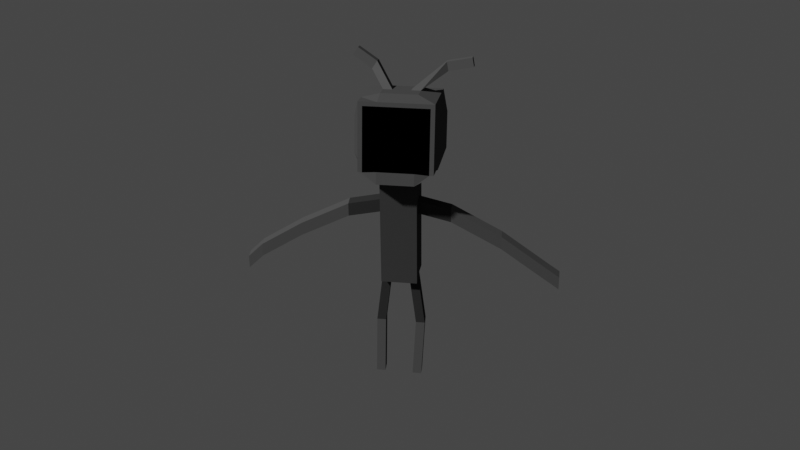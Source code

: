 # Source: danny.blend  (saved by Blender 2.80.75; exported with 4.5.12 LTS)
import bpy
from mathutils import Matrix  # noqa: F401  (used for matrix-valued properties, if any)

bpy.ops.wm.read_factory_settings(use_empty=True)
scene = bpy.context.scene
scene.name = 'Scene'

# ---- collections
col_collection = bpy.data.collections.new('Collection'); scene.collection.children.link(col_collection)

# ---- materials (node trees are filled in below, after node groups)
mat_material_004 = bpy.data.materials.new('Material.004')
mat_material_004.diffuse_color = (0.06681, 0.06681, 0.06681, 1.0)
mat_material_004.metallic = 0.9186
mat_material_005 = bpy.data.materials.new('Material.005')
mat_material_005.diffuse_color = (0.02721, 0.02721, 0.02721, 1.0)
mat_material_005.roughness = 0.3767
mat_material_005.metallic = 0.2442
mat_material_006 = bpy.data.materials.new('Material.006')
mat_material_006.diffuse_color = (0.0, 0.0, 0.0, 1.0)
mat_material_006.roughness = 0.0
mat_material_006.metallic = 0.8721
mat_material_007 = bpy.data.materials.new('Material.007')
mat_material_007.diffuse_color = (0.08001, 0.08001, 0.08001, 1.0)
mat_material_007.roughness = 0.7605
mat_material_007.metallic = 0.5233
mat_material_008 = bpy.data.materials.new('Material.008')
mat_material_008.diffuse_color = (0.04696, 0.04696, 0.04696, 1.0)
mat_material_008.roughness = 0.907
mat_material_008.specular_intensity = 1.0
mat_material_008.metallic = 0.3023

# ---- material node trees

# ---- world
world_world = bpy.data.worlds.new('World'); scene.world = world_world
world_world.use_nodes = True; world_world.node_tree.nodes.clear()
_N = world_world.node_tree.nodes; _L = world_world.node_tree.links
n0 = _N.new('ShaderNodeOutputWorld'); n0.name = 'World Output'; n0.location = (300, 300)
n1 = _N.new('ShaderNodeBackground'); n1.name = 'Background'; n1.location = (10, 300)
n1.inputs[0].default_value = (0.05088, 0.05088, 0.05088, 1.0)
_L.new(n1.outputs[0], n0.inputs[0])
n0.is_active_output = True
world_world.color = (0.05088, 0.05088, 0.05088)
world_world.use_sun_shadow = False
world_world.sun_shadow_jitter_overblur = 0.0

# ---- cameras
cam_camera = bpy.data.cameras.new('Camera')
cam_camera.clip_end = 100.0
cam_camera.ortho_scale = 7.314

# ---- meshes
me_cube_003 = bpy.data.meshes.new('Cube.003')
me_cube_003.from_pydata([(-1.0, -1.0, -1.0), (-1.0, -1.0, 1.0), (-1.0, 1.0, -1.0), (-1.0, 1.0, 0.8726), (1.0, -1.0, -1.0), (1.0, -1.0, 1.0), (1.0, 1.0, -1.0), (1.0, 1.0, 0.8726), (-1.0, 0.0, -1.0), (-1.0, -1.0, 0.0), (-1.0, 0.0, 1.0), (-1.0, 1.0, 0.0), (0.0, 1.0, -1.0), (0.0, 1.069, 1.172), (1.0, 1.0, 0.0), (1.0, 0.0, -1.0), (1.0, 0.0, 1.0), (1.0, -1.0, 0.0), (0.0, -1.0, -1.0), (0.0, -1.0, 1.0), (6.543e-09, 0.2459, 2.69), (0.0, 0.0, -1.127), (0.0, -1.117, 0.0), (1.168, 0.0, 0.0), (0.0, 1.0, -2.911e-06), (-1.168, 0.0, 0.0), (-1.0, -0.5, -1.0), (-1.0, -1.0, 0.5), (-1.0, 0.5, 0.8726), (-1.0, 1.0, -0.5), (-0.5, 1.0, -1.0), (0.5, 1.069, 1.172), (1.0, 1.0, -0.5), (1.0, 0.5, -1.0), (1.0, -0.5, 1.0), (1.0, -1.0, -0.5), (0.5, -1.0, -1.0), (-0.5, -1.0, 1.0), (-1.0, 0.5, -1.0), (-1.0, -1.0, -0.5), (-1.0, -0.5, 1.0), (-1.0, 1.0, 0.5), (0.5, 1.0, -1.0), (-0.5, 1.069, 1.172), (1.0, 1.0, 0.5), (1.0, -0.5, -1.0), (1.0, 0.5, 0.8726), (1.0, -1.0, 0.5), (-0.5, -1.0, -1.0), (0.5, -1.0, 1.0), (0.0, -0.5, 1.0), (0.0, 0.5, 1.172), (0.5, 0.0, 1.0), (-0.5, 0.0, 1.0), (0.0, -0.5, -1.127), (0.0, 0.5, -1.127), (-0.5, 0.0, -1.127), (0.5, 0.0, -1.127), (-0.5, -1.117, 0.0), (0.5, -1.117, 0.0), (0.0, -1.117, -0.5), (0.0, -1.117, 0.5), (1.168, -0.5, 0.0), (1.168, 0.5, 0.0), (1.168, 0.0, -0.5), (1.168, 0.0, 0.5), (0.8815, 1.0, -2.911e-06), (-0.8815, 1.0, -2.911e-06), (0.0, 1.0, -0.8815), (0.0, 1.0, 0.8815), (-1.168, 0.5, 0.0), (-1.168, -0.5, 0.0), (-1.168, 0.0, -0.5), (-1.168, 0.0, 0.5), (-1.168, -0.5, 0.5), (-1.168, -0.5, -0.5), (-1.168, 0.5, -0.5), (-0.8815, 1.0, 0.8815), (-0.8815, 1.0, -0.8815), (0.8815, 1.0, -0.8815), (1.168, 0.5, 0.5), (1.168, 0.5, -0.5), (1.168, -0.5, -0.5), (0.5, -1.117, 0.5), (0.5, -1.117, -0.5), (-0.5, -1.117, -0.5), (0.5, 0.5, -1.127), (-0.5, 0.5, -1.127), (-0.5, -0.5, -1.127), (-0.5, 0.5, 1.172), (0.5, 0.5, 1.172), (0.5, -0.5, 1.0), (-0.5, -0.5, 1.0), (0.5, -0.5, -1.127), (-0.5, -1.117, 0.5), (1.168, -0.5, 0.5), (0.8815, 1.0, 0.8815), (-1.168, 0.5, 0.5), (0.0, 1.069, 0.8361), (-0.5, 1.069, 0.8361), (0.5, 1.069, 0.8361), (-0.4407, 1.0, -2.911e-06), (0.0, 1.0, 0.4407), (0.4407, 1.0, -2.911e-06), (0.0, 1.0, -0.4407), (-0.4407, 1.0, 0.8815), (-0.8815, 1.0, 0.4407), (-0.4407, 1.0, -0.8815), (-0.8815, 1.0, -0.4407), (0.4407, 1.0, -0.8815), (0.8815, 1.0, -0.4407), (0.4407, 1.0, 0.8815), (0.8815, 1.0, 0.4407), (0.4407, 1.0, 0.4407), (0.4407, 1.0, -0.4407), (-0.4407, 1.0, 0.4407), (-0.4407, 1.0, -0.4407), (0.25, 0.0, -1.127), (0.0, -0.25, -1.127), (-0.25, 0.0, -1.127), (-0.5, -0.25, -1.127), (-0.25, -0.5, -1.127), (0.5, -0.25, -1.127), (0.25, -0.5, -1.127), (0.25, -0.25, -1.127), (-0.25, -0.25, -1.127), (0.8533, -0.3625, -1.59), (0.7143, -0.3625, -1.798), (0.8533, -0.6125, -1.59), (0.7143, -0.6125, -1.798), (-1.12, -0.4417, -1.831), (-1.168, -0.4417, -1.586), (-1.168, -0.6917, -1.586), (-1.12, -0.6917, -1.831), (-1.791, -0.4417, -1.963), (-1.839, -0.4417, -1.718), (-1.839, -0.6917, -1.718), (-1.791, -0.6917, -1.963), (1.369, -0.3625, -1.935), (1.23, -0.3625, -2.143), (1.369, -0.6125, -1.935), (1.23, -0.6125, -2.143), (4.186e-09, 0.3703, 1.947), (9.371e-09, 0.1432, 3.304), (-0.5, -0.1297, 1.775), (4.186e-09, -0.6297, 1.775), (0.5, -0.1297, 1.775), (-0.5, 0.3703, 1.947), (0.5, 0.3703, 1.947), (0.5, -0.6297, 1.775), (-0.5, -0.6297, 1.775), (1.02e-08, 0.05039, 3.858), (-0.5, -0.2541, 2.518), (6.543e-09, -0.7541, 2.518), (0.5, -0.2541, 2.518), (-0.5, 0.2459, 2.69), (0.5, 0.2459, 2.69), (0.5, -0.7541, 2.518), (-0.5, -0.7541, 2.518), (8.373e-09, -0.0263, 4.316), (-0.5, -0.3568, 3.131), (9.371e-09, -0.8568, 3.131), (0.5, -0.3568, 3.131), (-0.5, 0.1432, 3.304), (0.5, 0.1432, 3.304), (0.5, -0.8568, 3.131), (-0.5, -0.8568, 3.131), (0.5, 0.1203, 1.861), (-0.5, -0.4496, 3.686), (1.02e-08, -0.9496, 3.686), (0.5, -0.4496, 3.686), (-0.5, 0.05039, 3.858), (0.5, 0.05039, 3.858), (0.5, -0.9496, 3.686), (-0.5, -0.9496, 3.686), (8.373e-09, -0.5263, 4.144), (-0.5, -0.5263, 4.144), (8.373e-09, -1.026, 4.144), (0.5, -0.5263, 4.144), (-0.5, -0.0263, 4.316), (0.5, -0.0263, 4.316), (0.5, -1.026, 4.144), (-0.5, -1.026, 4.144), (0.5, -0.004074, 2.604), (0.5, 0.3081, 2.318), (0.5, -0.1919, 2.146), (0.5, 0.0581, 2.232), (1.432, -0.02096, 2.09), (1.432, -0.271, 2.004), (1.432, -0.3331, 2.375), (1.432, -0.08314, 2.461), (2.814, -0.2872, 2.829), (2.814, -0.5372, 2.743), (2.814, -0.5994, 3.114), (2.814, -0.3494, 3.2), (4.019, -0.5402, 3.62), (4.019, -0.7902, 3.534), (4.019, -0.8524, 3.906), (4.019, -0.6024, 3.992), (4.466, -0.6865, 4.07), (4.466, -0.9365, 3.984), (4.466, -0.9986, 4.355), (4.466, -0.7486, 4.441), (-0.5, 0.3081, 2.318), (-0.5, -0.1919, 2.146), (-0.5, 0.1203, 1.861), (-0.5, -0.004074, 2.604), (-0.5, 0.0581, 2.232), (-1.395, 0.06791, 2.075), (-1.395, -0.1821, 1.989), (-1.395, -0.2443, 2.361), (-1.395, 0.005729, 2.447), (-2.776, -0.02384, 2.796), (-2.776, -0.2738, 2.71), (-2.776, -0.336, 3.081), (-2.776, -0.08602, 3.167), (-3.904, -0.1041, 3.575), (-3.904, -0.3541, 3.489), (-3.904, -0.4163, 3.861), (-3.904, -0.1663, 3.947), (-4.39, -0.1386, 3.907), (-4.39, -0.3886, 3.82), (-4.39, -0.4508, 4.192), (-4.39, -0.2008, 4.278), (0.0, -0.2763, 4.23), (0.25, -0.5263, 4.144), (0.5, -0.2763, 4.23), (0.25, -0.0263, 4.316), (0.25, -0.2763, 4.23), (0.4065, -0.6116, 5.521), (0.6565, -0.6116, 5.521), (0.6565, -0.3616, 5.607), (0.4065, -0.3616, 5.607), (0.4065, -0.6252, 7.128), (0.6565, -0.6252, 7.128), (0.6565, -0.3752, 7.215), (0.4065, -0.3752, 7.215), (-0.25, -0.5263, 4.144), (-0.5038, -0.2763, 4.23), (-0.25, -0.0263, 4.316), (-0.2538, -0.2763, 4.23), (-0.7053, -0.3377, 5.617), (-0.7016, -0.5877, 5.531), (-0.4516, -0.5877, 5.531), (-0.4553, -0.3377, 5.617), (-0.6338, -0.3743, 7.23), (-0.63, -0.6243, 7.144), (-0.38, -0.6243, 7.144), (-0.3838, -0.3743, 7.23)], [], [(97, 28, 3, 41), (96, 100, 31, 7, 44), (95, 34, 5, 47), (94, 37, 1, 27), (93, 45, 4, 36), (92, 40, 1, 37), (91, 50, 19, 49), (50, 91, 149, 145), (89, 28, 10, 53), (88, 121, 54, 18, 48), (87, 55, 21, 119, 56), (86, 33, 15, 57), (85, 58, 9, 39), (84, 59, 22, 60), (83, 49, 19, 61), (82, 62, 17, 35), (81, 63, 23, 64), (80, 46, 16, 65), (79, 110, 66, 14, 32), (116, 101, 24, 104), (99, 43, 13, 98), (76, 70, 11, 29), (75, 71, 25, 72), (74, 40, 10, 73), (71, 74, 73, 25), (9, 27, 74, 71), (27, 1, 40, 74), (26, 75, 72, 8), (0, 39, 75, 26), (39, 9, 71, 75), (38, 76, 29, 2), (8, 72, 76, 38), (72, 25, 70, 76), (115, 105, 69, 102), (11, 41, 77, 106, 67), (41, 3, 43, 99, 77), (30, 78, 107, 68, 12), (2, 29, 78, 30), (29, 11, 67, 108, 78), (42, 79, 32, 6), (12, 68, 109, 79, 42), (114, 103, 66, 110), (63, 80, 65, 23), (14, 44, 80, 63), (44, 7, 46, 80), (33, 81, 64, 15), (6, 32, 81, 33), (32, 14, 63, 81), (45, 82, 35, 4), (15, 64, 82, 45), (64, 23, 62, 82), (59, 83, 61, 22), (17, 47, 83, 59), (47, 5, 49, 83), (36, 84, 60, 18), (4, 35, 84, 36), (35, 17, 59, 84), (48, 85, 39, 0), (18, 60, 85, 48), (60, 22, 58, 85), (55, 86, 57, 117, 21), (12, 42, 86, 55), (42, 6, 33, 86), (38, 87, 56, 8), (2, 30, 87, 38), (30, 12, 55, 87), (26, 88, 48, 0), (8, 56, 120, 88, 26), (125, 118, 54, 121), (51, 89, 147, 142), (13, 43, 89, 51), (43, 3, 28, 89), (46, 90, 52, 16), (7, 31, 90, 46), (31, 13, 51, 90), (34, 91, 49, 5), (16, 52, 91, 34), (53, 92, 150, 144), (50, 92, 37, 19), (52, 90, 148, 167, 146), (53, 10, 40, 92), (54, 123, 93, 36, 18), (124, 122, 93, 123), (57, 15, 45, 93, 122), (58, 94, 27, 9), (22, 61, 94, 58), (61, 19, 37, 94), (62, 95, 47, 17), (23, 65, 95, 62), (65, 16, 34, 95), (66, 112, 96, 44, 14), (113, 111, 96, 112), (98, 13, 31, 100), (70, 97, 41, 11), (25, 73, 97, 70), (73, 10, 28, 97), (69, 98, 100, 96, 111), (77, 99, 98, 69, 105), (103, 113, 112, 66), (24, 102, 113, 103), (102, 69, 111, 113), (109, 114, 110, 79), (68, 104, 114, 109), (104, 24, 103, 114), (101, 115, 102, 24), (67, 106, 115, 101), (106, 77, 105, 115), (107, 116, 104, 68), (78, 108, 116, 107), (108, 67, 101, 116), (118, 124, 123, 54), (21, 117, 124, 118), (57, 122, 128, 126), (120, 125, 121, 88), (56, 119, 130, 131), (119, 21, 118, 125), (128, 129, 141, 140), (122, 124, 129, 128), (124, 117, 127, 129), (117, 57, 126, 127), (130, 133, 137, 134), (120, 56, 131, 132), (119, 125, 133, 130), (125, 120, 132, 133), (135, 134, 137, 136), (131, 130, 134, 135), (133, 132, 136, 137), (132, 131, 135, 136), (139, 138, 140, 141), (126, 128, 140, 138), (129, 127, 139, 141), (127, 126, 138, 139), (148, 142, 20, 156, 184), (145, 149, 157, 153), (150, 145, 153, 158), (207, 204, 152, 206), (89, 53, 144, 205, 147), (91, 52, 146, 149), (90, 51, 142, 148), (92, 50, 145, 150), (155, 206, 152, 160, 163), (154, 183, 156, 164, 162), (157, 154, 162, 165), (152, 158, 166, 160), (142, 147, 203, 155, 20), (144, 150, 158, 152, 204), (149, 146, 185, 154, 157), (186, 184, 156, 183), (162, 164, 172, 170), (165, 162, 170, 173), (160, 166, 174, 168), (143, 163, 171, 151), (158, 153, 161, 166), (153, 157, 165, 161), (156, 20, 143, 164), (20, 155, 163, 143), (151, 171, 179, 239, 159), (172, 151, 159, 227, 180), (169, 173, 181, 177), (174, 169, 177, 182), (163, 160, 168, 171), (166, 161, 169, 174), (161, 165, 173, 169), (164, 143, 151, 172), (228, 224, 175, 225), (176, 237, 243, 242), (178, 225, 175, 177, 181), (175, 237, 176, 182, 177), (168, 174, 182, 176), (173, 170, 178, 181), (170, 172, 180, 226, 178), (171, 168, 176, 238, 179), (185, 186, 183, 154), (186, 185, 189, 190), (167, 148, 184, 186), (187, 190, 194, 191), (167, 186, 190, 187), (146, 167, 187, 188), (185, 146, 188, 189), (194, 193, 197, 198), (188, 187, 191, 192), (190, 189, 193, 194), (189, 188, 192, 193), (195, 198, 202, 199), (193, 192, 196, 197), (191, 194, 198, 195), (192, 191, 195, 196), (200, 199, 202, 201), (196, 195, 199, 200), (198, 197, 201, 202), (197, 196, 200, 201), (203, 207, 206, 155), (147, 205, 207, 203), (205, 144, 209, 208), (211, 208, 212, 215), (207, 205, 208, 211), (144, 204, 210, 209), (204, 207, 211, 210), (212, 213, 217, 216), (208, 209, 213, 212), (210, 211, 215, 214), (209, 210, 214, 213), (218, 219, 223, 222), (214, 215, 219, 218), (213, 214, 218, 217), (215, 212, 216, 219), (220, 221, 222, 223), (217, 218, 222, 221), (219, 216, 220, 223), (216, 217, 221, 220), (178, 226, 231, 230), (180, 227, 228, 226), (227, 159, 224, 228), (230, 231, 235, 234), (225, 178, 230, 229), (226, 228, 232, 231), (228, 225, 229, 232), (235, 236, 233, 234), (232, 229, 233, 236), (229, 230, 234, 233), (231, 232, 236, 235), (224, 240, 237, 175), (239, 179, 238, 240), (159, 239, 240, 224), (243, 244, 248, 247), (238, 176, 242, 241), (240, 238, 241, 244), (237, 240, 244, 243), (248, 245, 246, 247), (241, 242, 246, 245), (244, 241, 245, 248), (242, 243, 247, 246)])
me_cube_003.polygons.foreach_set('material_index', [0, 0, 0, 0, 0, 0, 0, 4, 0, 0, 0, 0, 0, 0, 0, 0, 0, 0, 0, 2, 0, 0, 0, 0, 0, 0, 0, 0, 0, 0, 0, 0, 0, 2, 0, 0, 0, 0, 0, 0, 0, 2, 0, 0, 0, 0, 0, 0, 0, 0, 0, 0, 0, 0, 0, 0, 0, 0, 0, 0, 0, 0, 0, 0, 0, 0, 0, 0, 0, 4, 0, 0, 0, 0, 0, 0, 0, 4, 0, 4, 0, 0, 0, 0, 0, 0, 0, 0, 0, 0, 0, 2, 0, 0, 0, 0, 0, 0, 2, 2, 2, 2, 2, 2, 2, 2, 2, 2, 2, 2, 0, 0, 3, 0, 3, 0, 3, 3, 3, 3, 3, 3, 3, 3, 3, 3, 3, 3, 3, 3, 3, 3, 4, 4, 4, 4, 4, 4, 4, 4, 4, 4, 4, 4, 4, 4, 4, 4, 4, 4, 4, 4, 4, 4, 4, 4, 4, 4, 4, 4, 4, 4, 4, 4, 4, 1, 4, 4, 4, 4, 4, 4, 4, 1, 4, 0, 1, 1, 1, 0, 0, 0, 0, 0, 0, 0, 0, 0, 0, 0, 0, 4, 4, 1, 0, 1, 1, 1, 0, 0, 0, 0, 0, 0, 0, 0, 0, 0, 0, 0, 1, 4, 4, 0, 1, 1, 1, 0, 0, 0, 0, 4, 4, 4, 0, 1, 1, 1, 0, 0, 0, 0])
_uv = me_cube_003.uv_layers.new(name='UVMap')
_uv.uv.foreach_set('vector', [0.5625, 0.1875, 0.625, 0.1875, 0.625, 0.25, 0.5625, 0.25, 0.5625, 0.4375, 0.5938, 0.4375, 0.625, 0.4375, 0.625, 0.5, 0.5625, 0.5, 0.5625, 0.6875, 0.625, 0.6875, 0.625, 0.75, 0.5625, 0.75, 0.5625, 0.9375, 0.625, 0.9375, 0.625, 1.0, 0.5625, 1.0, 0.3125, 0.6875, 0.375, 0.6875, 0.375, 0.75, 0.3125, 0.75, 0.8125, 0.6875, 0.875, 0.6875, 0.875, 0.75, 0.8125, 0.75, 0.6875, 0.6875, 0.75, 0.6875, 0.75, 0.75, 0.6875, 0.75, 0.75, 0.6875, 0.6875, 0.6875, 0.6875, 0.6875, 0.75, 0.6875, 0.8125, 0.5625, 0.875, 0.5625, 0.875, 0.625, 0.8125, 0.625, 0.1875, 0.6875, 0.2188, 0.6875, 0.25, 0.6875, 0.25, 0.75, 0.1875, 0.75, 0.1875, 0.5625, 0.25, 0.5625, 0.25, 0.625, 0.2188, 0.625, 0.1875, 0.625, 0.3125, 0.5625, 0.375, 0.5625, 0.375, 0.625, 0.3125, 0.625, 0.4375, 0.9375, 0.5, 0.9375, 0.5, 1.0, 0.4375, 1.0, 0.4375, 0.8125, 0.5, 0.8125, 0.5, 0.875, 0.4375, 0.875, 0.5625, 0.8125, 0.625, 0.8125, 0.625, 0.875, 0.5625, 0.875, 0.4375, 0.6875, 0.5, 0.6875, 0.5, 0.75, 0.4375, 0.75, 0.4375, 0.5625, 0.5, 0.5625, 0.5, 0.625, 0.4375, 0.625, 0.5625, 0.5625, 0.625, 0.5625, 0.625, 0.625, 0.5625, 0.625, 0.4375, 0.4375, 0.4688, 0.4375, 0.5, 0.4375, 0.5, 0.5, 0.4375, 0.5, 0.4688, 0.3438, 0.5, 0.3438, 0.5, 0.375, 0.4688, 0.375, 0.5938, 0.3125, 0.625, 0.3125, 0.625, 0.375, 0.5938, 0.375, 0.4375, 0.1875, 0.5, 0.1875, 0.5, 0.25, 0.4375, 0.25, 0.4375, 0.0625, 0.5, 0.0625, 0.5, 0.125, 0.4375, 0.125, 0.5625, 0.0625, 0.625, 0.0625, 0.625, 0.125, 0.5625, 0.125, 0.5, 0.0625, 0.5625, 0.0625, 0.5625, 0.125, 0.5, 0.125, 0.5, 0.0, 0.5625, 0.0, 0.5625, 0.0625, 0.5, 0.0625, 0.5625, 0.0, 0.625, 0.0, 0.625, 0.0625, 0.5625, 0.0625, 0.375, 0.0625, 0.4375, 0.0625, 0.4375, 0.125, 0.375, 0.125, 0.375, 0.0, 0.4375, 0.0, 0.4375, 0.0625, 0.375, 0.0625, 0.4375, 0.0, 0.5, 0.0, 0.5, 0.0625, 0.4375, 0.0625, 0.375, 0.1875, 0.4375, 0.1875, 0.4375, 0.25, 0.375, 0.25, 0.375, 0.125, 0.4375, 0.125, 0.4375, 0.1875, 0.375, 0.1875, 0.4375, 0.125, 0.5, 0.125, 0.5, 0.1875, 0.4375, 0.1875, 0.5312, 0.3438, 0.5625, 0.3438, 0.5625, 0.375, 0.5312, 0.375, 0.5, 0.25, 0.5625, 0.25, 0.5625, 0.3125, 0.5312, 0.3125, 0.5, 0.3125, 0.5625, 0.25, 0.625, 0.25, 0.625, 0.3125, 0.5938, 0.3125, 0.5625, 0.3125, 0.375, 0.3125, 0.4375, 0.3125, 0.4375, 0.3438, 0.4375, 0.375, 0.375, 0.375, 0.375, 0.25, 0.4375, 0.25, 0.4375, 0.3125, 0.375, 0.3125, 0.4375, 0.25, 0.5, 0.25, 0.5, 0.3125, 0.4688, 0.3125, 0.4375, 0.3125, 0.375, 0.4375, 0.4375, 0.4375, 0.4375, 0.5, 0.375, 0.5, 0.375, 0.375, 0.4375, 0.375, 0.4375, 0.4062, 0.4375, 0.4375, 0.375, 0.4375, 0.4688, 0.4062, 0.5, 0.4062, 0.5, 0.4375, 0.4688, 0.4375, 0.5, 0.5625, 0.5625, 0.5625, 0.5625, 0.625, 0.5, 0.625, 0.5, 0.5, 0.5625, 0.5, 0.5625, 0.5625, 0.5, 0.5625, 0.5625, 0.5, 0.625, 0.5, 0.625, 0.5625, 0.5625, 0.5625, 0.375, 0.5625, 0.4375, 0.5625, 0.4375, 0.625, 0.375, 0.625, 0.375, 0.5, 0.4375, 0.5, 0.4375, 0.5625, 0.375, 0.5625, 0.4375, 0.5, 0.5, 0.5, 0.5, 0.5625, 0.4375, 0.5625, 0.375, 0.6875, 0.4375, 0.6875, 0.4375, 0.75, 0.375, 0.75, 0.375, 0.625, 0.4375, 0.625, 0.4375, 0.6875, 0.375, 0.6875, 0.4375, 0.625, 0.5, 0.625, 0.5, 0.6875, 0.4375, 0.6875, 0.5, 0.8125, 0.5625, 0.8125, 0.5625, 0.875, 0.5, 0.875, 0.5, 0.75, 0.5625, 0.75, 0.5625, 0.8125, 0.5, 0.8125, 0.5625, 0.75, 0.625, 0.75, 0.625, 0.8125, 0.5625, 0.8125, 0.375, 0.8125, 0.4375, 0.8125, 0.4375, 0.875, 0.375, 0.875, 0.375, 0.75, 0.4375, 0.75, 0.4375, 0.8125, 0.375, 0.8125, 0.4375, 0.75, 0.5, 0.75, 0.5, 0.8125, 0.4375, 0.8125, 0.375, 0.9375, 0.4375, 0.9375, 0.4375, 1.0, 0.375, 1.0, 0.375, 0.875, 0.4375, 0.875, 0.4375, 0.9375, 0.375, 0.9375, 0.4375, 0.875, 0.5, 0.875, 0.5, 0.9375, 0.4375, 0.9375, 0.25, 0.5625, 0.3125, 0.5625, 0.3125, 0.625, 0.2812, 0.625, 0.25, 0.625, 0.25, 0.5, 0.3125, 0.5, 0.3125, 0.5625, 0.25, 0.5625, 0.3125, 0.5, 0.375, 0.5, 0.375, 0.5625, 0.3125, 0.5625, 0.125, 0.5625, 0.1875, 0.5625, 0.1875, 0.625, 0.125, 0.625, 0.125, 0.5, 0.1875, 0.5, 0.1875, 0.5625, 0.125, 0.5625, 0.1875, 0.5, 0.25, 0.5, 0.25, 0.5625, 0.1875, 0.5625, 0.125, 0.6875, 0.1875, 0.6875, 0.1875, 0.75, 0.125, 0.75, 0.125, 0.625, 0.1875, 0.625, 0.1875, 0.6562, 0.1875, 0.6875, 0.125, 0.6875, 0.2188, 0.6562, 0.25, 0.6562, 0.25, 0.6875, 0.2188, 0.6875, 0.75, 0.5625, 0.8125, 0.5625, 0.8125, 0.5625, 0.75, 0.5625, 0.75, 0.5, 0.8125, 0.5, 0.8125, 0.5625, 0.75, 0.5625, 0.8125, 0.5, 0.875, 0.5, 0.875, 0.5625, 0.8125, 0.5625, 0.625, 0.5625, 0.6875, 0.5625, 0.6875, 0.625, 0.625, 0.625, 0.625, 0.5, 0.6875, 0.5, 0.6875, 0.5625, 0.625, 0.5625, 0.6875, 0.5, 0.75, 0.5, 0.75, 0.5625, 0.6875, 0.5625, 0.625, 0.6875, 0.6875, 0.6875, 0.6875, 0.75, 0.625, 0.75, 0.625, 0.625, 0.6875, 0.625, 0.6875, 0.6875, 0.625, 0.6875, 0.8125, 0.625, 0.8125, 0.6875, 0.8125, 0.6875, 0.8125, 0.625, 0.75, 0.6875, 0.8125, 0.6875, 0.8125, 0.75, 0.75, 0.75, 0.6875, 0.625, 0.6875, 0.5625, 0.6875, 0.5625, 0.6875, 0.5938, 0.6875, 0.625, 0.8125, 0.625, 0.875, 0.625, 0.875, 0.6875, 0.8125, 0.6875, 0.25, 0.6875, 0.2812, 0.6875, 0.3125, 0.6875, 0.3125, 0.75, 0.25, 0.75, 0.2812, 0.6562, 0.3125, 0.6562, 0.3125, 0.6875, 0.2812, 0.6875, 0.3125, 0.625, 0.375, 0.625, 0.375, 0.6875, 0.3125, 0.6875, 0.3125, 0.6562, 0.5, 0.9375, 0.5625, 0.9375, 0.5625, 1.0, 0.5, 1.0, 0.5, 0.875, 0.5625, 0.875, 0.5625, 0.9375, 0.5, 0.9375, 0.5625, 0.875, 0.625, 0.875, 0.625, 0.9375, 0.5625, 0.9375, 0.5, 0.6875, 0.5625, 0.6875, 0.5625, 0.75, 0.5, 0.75, 0.5, 0.625, 0.5625, 0.625, 0.5625, 0.6875, 0.5, 0.6875, 0.5625, 0.625, 0.625, 0.625, 0.625, 0.6875, 0.5625, 0.6875, 0.5, 0.4375, 0.5312, 0.4375, 0.5625, 0.4375, 0.5625, 0.5, 0.5, 0.5, 0.5312, 0.4062, 0.5625, 0.4062, 0.5625, 0.4375, 0.5312, 0.4375, 0.5938, 0.375, 0.625, 0.375, 0.625, 0.4375, 0.5938, 0.4375, 0.5, 0.1875, 0.5625, 0.1875, 0.5625, 0.25, 0.5, 0.25, 0.5, 0.125, 0.5625, 0.125, 0.5625, 0.1875, 0.5, 0.1875, 0.5625, 0.125, 0.625, 0.125, 0.625, 0.1875, 0.5625, 0.1875, 0.5625, 0.375, 0.5938, 0.375, 0.5938, 0.4375, 0.5625, 0.4375, 0.5625, 0.4062, 0.5625, 0.3125, 0.5938, 0.3125, 0.5938, 0.375, 0.5625, 0.375, 0.5625, 0.3438, 0.5, 0.4062, 0.5312, 0.4062, 0.5312, 0.4375, 0.5, 0.4375, 0.5, 0.375, 0.5312, 0.375, 0.5312, 0.4062, 0.5, 0.4062, 0.5312, 0.375, 0.5625, 0.375, 0.5625, 0.4062, 0.5312, 0.4062, 0.4375, 0.4062, 0.4688, 0.4062, 0.4688, 0.4375, 0.4375, 0.4375, 0.4375, 0.375, 0.4688, 0.375, 0.4688, 0.4062, 0.4375, 0.4062, 0.4688, 0.375, 0.5, 0.375, 0.5, 0.4062, 0.4688, 0.4062, 0.5, 0.3438, 0.5312, 0.3438, 0.5312, 0.375, 0.5, 0.375, 0.5, 0.3125, 0.5312, 0.3125, 0.5312, 0.3438, 0.5, 0.3438, 0.5312, 0.3125, 0.5625, 0.3125, 0.5625, 0.3438, 0.5312, 0.3438, 0.4375, 0.3438, 0.4688, 0.3438, 0.4688, 0.375, 0.4375, 0.375, 0.4375, 0.3125, 0.4688, 0.3125, 0.4688, 0.3438, 0.4375, 0.3438, 0.4688, 0.3125, 0.5, 0.3125, 0.5, 0.3438, 0.4688, 0.3438, 0.25, 0.6562, 0.2812, 0.6562, 0.2812, 0.6875, 0.25, 0.6875, 0.25, 0.625, 0.2812, 0.625, 0.2812, 0.6562, 0.25, 0.6562, 0.3125, 0.625, 0.3125, 0.6562, 0.3125, 0.6562, 0.3125, 0.625, 0.1875, 0.6562, 0.2188, 0.6562, 0.2188, 0.6875, 0.1875, 0.6875, 0.1875, 0.625, 0.2188, 0.625, 0.2188, 0.625, 0.1875, 0.625, 0.2188, 0.625, 0.25, 0.625, 0.25, 0.6562, 0.2188, 0.6562, 0.3125, 0.6562, 0.2812, 0.6562, 0.2812, 0.6562, 0.3125, 0.6562, 0.3125, 0.6562, 0.2812, 0.6562, 0.2812, 0.6562, 0.3125, 0.6562, 0.2812, 0.6562, 0.2812, 0.625, 0.2812, 0.625, 0.2812, 0.6562, 0.2812, 0.625, 0.3125, 0.625, 0.3125, 0.625, 0.2812, 0.625, 0.2188, 0.625, 0.2188, 0.6562, 0.2188, 0.6562, 0.2188, 0.625, 0.1875, 0.6562, 0.1875, 0.625, 0.1875, 0.625, 0.1875, 0.6562, 0.2188, 0.625, 0.2188, 0.6562, 0.2188, 0.6562, 0.2188, 0.625, 0.2188, 0.6562, 0.1875, 0.6562, 0.1875, 0.6562, 0.2188, 0.6562, 0.1875, 0.625, 0.2188, 0.625, 0.2188, 0.6562, 0.1875, 0.6562, 0.1875, 0.625, 0.2188, 0.625, 0.2188, 0.625, 0.1875, 0.625, 0.2188, 0.6562, 0.1875, 0.6562, 0.1875, 0.6562, 0.2188, 0.6562, 0.1875, 0.6562, 0.1875, 0.625, 0.1875, 0.625, 0.1875, 0.6562, 0.2812, 0.625, 0.3125, 0.625, 0.3125, 0.6562, 0.2812, 0.6562, 0.3125, 0.625, 0.3125, 0.6562, 0.3125, 0.6562, 0.3125, 0.625, 0.2812, 0.6562, 0.2812, 0.625, 0.2812, 0.625, 0.2812, 0.6562, 0.2812, 0.625, 0.3125, 0.625, 0.3125, 0.625, 0.2812, 0.625, 0.6875, 0.5625, 0.75, 0.5625, 0.75, 0.5625, 0.6875, 0.5625, 0.6875, 0.5625, 0.75, 0.6875, 0.6875, 0.6875, 0.6875, 0.6875, 0.75, 0.6875, 0.8125, 0.6875, 0.75, 0.6875, 0.75, 0.6875, 0.8125, 0.6875, 0.8125, 0.5938, 0.8125, 0.625, 0.8125, 0.625, 0.8125, 0.5938, 0.8125, 0.5625, 0.8125, 0.625, 0.8125, 0.625, 0.8125, 0.5938, 0.8125, 0.5625, 0.6875, 0.6875, 0.6875, 0.625, 0.6875, 0.625, 0.6875, 0.6875, 0.6875, 0.5625, 0.75, 0.5625, 0.75, 0.5625, 0.6875, 0.5625, 0.8125, 0.6875, 0.75, 0.6875, 0.75, 0.6875, 0.8125, 0.6875, 0.8125, 0.5625, 0.8125, 0.5938, 0.8125, 0.625, 0.8125, 0.625, 0.8125, 0.5625, 0.6875, 0.625, 0.6875, 0.5938, 0.6875, 0.5625, 0.6875, 0.5625, 0.6875, 0.625, 0.6875, 0.6875, 0.6875, 0.625, 0.6875, 0.625, 0.6875, 0.6875, 0.8125, 0.625, 0.8125, 0.6875, 0.8125, 0.6875, 0.8125, 0.625, 0.75, 0.5625, 0.8125, 0.5625, 0.8125, 0.5625, 0.8125, 0.5625, 0.75, 0.5625, 0.8125, 0.625, 0.8125, 0.6875, 0.8125, 0.6875, 0.8125, 0.625, 0.8125, 0.625, 0.6875, 0.6875, 0.6875, 0.625, 0.6875, 0.625, 0.6875, 0.625, 0.6875, 0.6875, 0.6875, 0.5938, 0.6875, 0.5625, 0.6875, 0.5625, 0.6875, 0.5938, 0.6875, 0.625, 0.6875, 0.5625, 0.6875, 0.5625, 0.6875, 0.625, 0.6875, 0.6875, 0.6875, 0.625, 0.6875, 0.625, 0.6875, 0.6875, 0.8125, 0.625, 0.8125, 0.6875, 0.8125, 0.6875, 0.8125, 0.625, 0.75, 0.5625, 0.8125, 0.5625, 0.8125, 0.5625, 0.75, 0.5625, 0.8125, 0.6875, 0.75, 0.6875, 0.75, 0.6875, 0.8125, 0.6875, 0.75, 0.6875, 0.6875, 0.6875, 0.6875, 0.6875, 0.75, 0.6875, 0.6875, 0.5625, 0.75, 0.5625, 0.75, 0.5625, 0.6875, 0.5625, 0.75, 0.5625, 0.8125, 0.5625, 0.8125, 0.5625, 0.75, 0.5625, 0.75, 0.5625, 0.8125, 0.5625, 0.8125, 0.5625, 0.7812, 0.5625, 0.75, 0.5625, 0.6875, 0.5625, 0.75, 0.5625, 0.75, 0.5625, 0.7188, 0.5625, 0.6875, 0.5625, 0.75, 0.6875, 0.6875, 0.6875, 0.6875, 0.6875, 0.75, 0.6875, 0.8125, 0.6875, 0.75, 0.6875, 0.75, 0.6875, 0.8125, 0.6875, 0.8125, 0.5625, 0.8125, 0.625, 0.8125, 0.625, 0.8125, 0.5625, 0.8125, 0.6875, 0.75, 0.6875, 0.75, 0.6875, 0.8125, 0.6875, 0.75, 0.6875, 0.6875, 0.6875, 0.6875, 0.6875, 0.75, 0.6875, 0.6875, 0.5625, 0.75, 0.5625, 0.75, 0.5625, 0.6875, 0.5625, 0.7188, 0.5938, 0.75, 0.5938, 0.75, 0.625, 0.7188, 0.625, 0.8125, 0.625, 0.7812, 0.625, 0.7812, 0.625, 0.8125, 0.625, 0.6875, 0.625, 0.7188, 0.625, 0.75, 0.625, 0.75, 0.6875, 0.6875, 0.6875, 0.75, 0.625, 0.7812, 0.625, 0.8125, 0.625, 0.8125, 0.6875, 0.75, 0.6875, 0.8125, 0.625, 0.8125, 0.6875, 0.8125, 0.6875, 0.8125, 0.625, 0.6875, 0.6875, 0.6875, 0.625, 0.6875, 0.625, 0.6875, 0.6875, 0.6875, 0.625, 0.6875, 0.5625, 0.6875, 0.5625, 0.6875, 0.5938, 0.6875, 0.625, 0.8125, 0.5625, 0.8125, 0.625, 0.8125, 0.625, 0.8125, 0.5938, 0.8125, 0.5625, 0.6875, 0.625, 0.6875, 0.5938, 0.6875, 0.5938, 0.6875, 0.625, 0.6875, 0.5938, 0.6875, 0.625, 0.6875, 0.625, 0.6875, 0.5938, 0.6875, 0.5938, 0.6875, 0.5625, 0.6875, 0.5625, 0.6875, 0.5938, 0.6875, 0.5938, 0.6875, 0.5938, 0.6875, 0.5938, 0.6875, 0.5938, 0.6875, 0.5938, 0.6875, 0.5938, 0.6875, 0.5938, 0.6875, 0.5938, 0.6875, 0.625, 0.6875, 0.5938, 0.6875, 0.5938, 0.6875, 0.625, 0.6875, 0.625, 0.6875, 0.625, 0.6875, 0.625, 0.6875, 0.625, 0.6875, 0.5938, 0.6875, 0.625, 0.6875, 0.625, 0.6875, 0.5938, 0.6875, 0.625, 0.6875, 0.5938, 0.6875, 0.5938, 0.6875, 0.625, 0.6875, 0.5938, 0.6875, 0.625, 0.6875, 0.625, 0.6875, 0.5938, 0.6875, 0.625, 0.6875, 0.625, 0.6875, 0.625, 0.6875, 0.625, 0.6875, 0.5938, 0.6875, 0.5938, 0.6875, 0.5938, 0.6875, 0.5938, 0.6875, 0.625, 0.6875, 0.625, 0.6875, 0.625, 0.6875, 0.625, 0.6875, 0.5938, 0.6875, 0.5938, 0.6875, 0.5938, 0.6875, 0.5938, 0.6875, 0.625, 0.6875, 0.5938, 0.6875, 0.5938, 0.6875, 0.625, 0.6875, 0.625, 0.6875, 0.5938, 0.6875, 0.5938, 0.6875, 0.625, 0.6875, 0.625, 0.6875, 0.5938, 0.6875, 0.5938, 0.6875, 0.625, 0.6875, 0.5938, 0.6875, 0.625, 0.6875, 0.625, 0.6875, 0.5938, 0.6875, 0.625, 0.6875, 0.625, 0.6875, 0.625, 0.6875, 0.625, 0.8125, 0.5625, 0.8125, 0.5938, 0.8125, 0.5938, 0.8125, 0.5625, 0.8125, 0.5625, 0.8125, 0.5938, 0.8125, 0.5938, 0.8125, 0.5625, 0.8125, 0.5938, 0.8125, 0.625, 0.8125, 0.625, 0.8125, 0.5938, 0.8125, 0.5938, 0.8125, 0.5938, 0.8125, 0.5938, 0.8125, 0.5938, 0.8125, 0.5938, 0.8125, 0.5938, 0.8125, 0.5938, 0.8125, 0.5938, 0.8125, 0.625, 0.8125, 0.625, 0.8125, 0.625, 0.8125, 0.625, 0.8125, 0.625, 0.8125, 0.5938, 0.8125, 0.5938, 0.8125, 0.625, 0.8125, 0.5938, 0.8125, 0.625, 0.8125, 0.625, 0.8125, 0.5938, 0.8125, 0.5938, 0.8125, 0.625, 0.8125, 0.625, 0.8125, 0.5938, 0.8125, 0.625, 0.8125, 0.5938, 0.8125, 0.5938, 0.8125, 0.625, 0.8125, 0.625, 0.8125, 0.625, 0.8125, 0.625, 0.8125, 0.625, 0.8125, 0.625, 0.8125, 0.5938, 0.8125, 0.5938, 0.8125, 0.625, 0.8125, 0.625, 0.8125, 0.5938, 0.8125, 0.5938, 0.8125, 0.625, 0.8125, 0.625, 0.8125, 0.625, 0.8125, 0.625, 0.8125, 0.625, 0.8125, 0.5938, 0.8125, 0.5938, 0.8125, 0.5938, 0.8125, 0.5938, 0.8125, 0.5938, 0.8125, 0.625, 0.8125, 0.625, 0.8125, 0.5938, 0.8125, 0.625, 0.8125, 0.625, 0.8125, 0.625, 0.8125, 0.625, 0.8125, 0.5938, 0.8125, 0.5938, 0.8125, 0.5938, 0.8125, 0.5938, 0.8125, 0.5938, 0.8125, 0.625, 0.8125, 0.625, 0.8125, 0.5938, 0.6875, 0.625, 0.6875, 0.5938, 0.6875, 0.5938, 0.6875, 0.625, 0.6875, 0.5625, 0.7188, 0.5625, 0.7188, 0.5938, 0.6875, 0.5938, 0.7188, 0.5625, 0.75, 0.5625, 0.75, 0.5938, 0.7188, 0.5938, 0.6875, 0.625, 0.6875, 0.5938, 0.6875, 0.5938, 0.6875, 0.625, 0.7188, 0.625, 0.6875, 0.625, 0.6875, 0.625, 0.7188, 0.625, 0.6875, 0.5938, 0.7188, 0.5938, 0.7188, 0.5938, 0.6875, 0.5938, 0.7188, 0.5938, 0.7188, 0.625, 0.7188, 0.625, 0.7188, 0.5938, 0.6875, 0.5938, 0.7188, 0.5938, 0.7188, 0.625, 0.6875, 0.625, 0.7188, 0.5938, 0.7188, 0.625, 0.7188, 0.625, 0.7188, 0.5938, 0.7188, 0.625, 0.6875, 0.625, 0.6875, 0.625, 0.7188, 0.625, 0.6875, 0.5938, 0.7188, 0.5938, 0.7188, 0.5938, 0.6875, 0.5938, 0.75, 0.5938, 0.7812, 0.5938, 0.7812, 0.625, 0.75, 0.625, 0.7812, 0.5625, 0.8125, 0.5625, 0.8125, 0.5938, 0.7812, 0.5938, 0.75, 0.5625, 0.7812, 0.5625, 0.7812, 0.5938, 0.75, 0.5938, 0.7812, 0.625, 0.7812, 0.5938, 0.7812, 0.5938, 0.7812, 0.625, 0.8125, 0.5938, 0.8125, 0.625, 0.8125, 0.625, 0.8125, 0.5938, 0.7812, 0.5938, 0.8125, 0.5938, 0.8125, 0.5938, 0.7812, 0.5938, 0.7812, 0.625, 0.7812, 0.5938, 0.7812, 0.5938, 0.7812, 0.625, 0.7812, 0.5938, 0.8125, 0.5938, 0.8125, 0.625, 0.7812, 0.625, 0.8125, 0.5938, 0.8125, 0.625, 0.8125, 0.625, 0.8125, 0.5938, 0.7812, 0.5938, 0.8125, 0.5938, 0.8125, 0.5938, 0.7812, 0.5938, 0.8125, 0.625, 0.7812, 0.625, 0.7812, 0.625, 0.8125, 0.625])
me_cube_003.materials.append(mat_material_004)
me_cube_003.materials.append(mat_material_005)
me_cube_003.materials.append(mat_material_006)
me_cube_003.materials.append(mat_material_007)
me_cube_003.materials.append(mat_material_008)
me_cube_003.use_remesh_preserve_volume = False
me_cube_003.use_remesh_preserve_attributes = False
me_cube_003.use_mirror_x = True
me_cube_003.use_paint_bone_selection = False
me_cube_003.use_paint_mask_vertex = True
me_cube_003.update()
arm_armature_001 = bpy.data.armatures.new('Armature.001')  # bones are not reproduced

# ---- objects
ob_cube = bpy.data.objects.new('Cube', me_cube_003)
ob_camera = bpy.data.objects.new('Camera', cam_camera)
ob_armature = bpy.data.objects.new('Armature', arm_armature_001)

# ---- transforms, parenting, visibility, modifiers, constraints
ob_cube.parent = ob_armature
ob_cube.matrix_parent_inverse = Matrix(((1.0, -0.0, 0.0, -0.0), (-0.0, 1.0, -0.0, 0.0), (0.0, -0.0, 1.0, -0.2188), (-0.0, 0.0, -0.0, 1.0)))
ob_cube.location = (0.3021, -0.05083, 3.31)
ob_cube.rotation_euler = (0.0, -0.0, 1.401)
ob_cube.scale = (-0.1672, -0.1672, -0.1672)
ob_cube.lineart.crease_threshold = 0.0
ob_cube.use_mesh_mirror_x = True
_vg = ob_cube.vertex_groups.new(name='spine')
for _i, _w in zip([187, 188, 189, 190, 191, 192, 193, 194, 195, 196, 197, 198, 199, 200, 201, 202, 204, 207, 208, 209, 210, 211, 212, 213, 214, 215, 216, 217, 218, 219, 220, 221, 222, 223], [0.2116, 0.2116, 0.2496, 0.2437, 0.09952, 0.101, 0.08649, 0.08857, 0.05242, 0.05217, 0.04345, 0.04411, 0.04002, 0.03991, 0.03468, 0.03369, 0.003072, 0.006104, 0.2167, 0.2181, 0.2561, 0.2566, 0.126, 0.1266, 0.1189, 0.1157, 0.07592, 0.07698, 0.07188, 0.07106, 0.06929, 0.07058, 0.06843, 0.06834]): _vg.add([_i], _w, 'REPLACE')
_vg = ob_cube.vertex_groups.new(name='spine.001')
_vg = ob_cube.vertex_groups.new(name='spine.002')
_vg = ob_cube.vertex_groups.new(name='spine.003')
_vg = ob_cube.vertex_groups.new(name='spine.004')
for _i, _w in zip([0, 1, 2, 3, 4, 5, 6, 7, 8, 9, 10, 11, 12, 13, 14, 15, 17, 18, 21, 22, 23, 24, 25, 26, 27, 28, 29, 30, 31, 32, 33, 35, 36, 38, 39, 41, 42, 43, 44, 45, 46, 47, 48, 54, 55, 56, 57, 58, 59, 60, 61, 62, 63, 64, 65, 66, 67, 68, 69, 70, 71, 72, 73, 74, 75, 76, 77, 78, 79, 80, 81, 82, 83, 84, 85, 86, 87, 88, 93, 94, 95, 96, 97, 98, 99, 100, 101, 102, 103, 104, 105, 106, 107, 108, 109, 110, 111, 112, 113, 114, 115, 116, 117, 118, 119, 120, 121, 122, 123, 124, 125, 126, 127, 128, 129, 130, 131, 132, 133, 134, 135, 136, 137, 138, 139, 140, 141], [0.1114, 0.00925, 0.1087, 0.05554, 0.1063, 0.008193, 0.105, 0.05362, 0.1269, 0.06814, 0.001326, 0.07852, 0.1156, 0.05454, 0.07699, 0.1203, 0.06607, 0.1194, 0.1545, 0.06856, 0.06701, 0.08547, 0.06963, 0.1247, 0.04326, 0.02515, 0.09439, 0.1138, 0.04965, 0.09218, 0.1121, 0.08759, 0.1164, 0.1167, 0.09096, 0.06429, 0.1121, 0.05116, 0.06228, 0.1152, 0.02325, 0.04117, 0.1193, 0.1487, 0.1368, 0.1727, 0.1573, 0.06878, 0.06774, 0.09269, 0.04006, 0.06549, 0.07044, 0.09045, 0.04122, 0.07837, 0.07981, 0.1108, 0.08263, 0.07259, 0.06827, 0.0947, 0.04433, 0.04148, 0.09338, 0.0934, 0.05758, 0.1069, 0.1033, 0.05148, 0.09019, 0.08844, 0.04076, 0.09087, 0.09262, 0.1329, 0.1382, 0.1539, 0.1469, 0.04154, 0.03826, 0.05564, 0.05299, 0.08113, 0.06952, 0.0651, 0.08394, 0.0797, 0.08297, 0.09625, 0.07255, 0.06812, 0.1092, 0.09299, 0.1083, 0.0912, 0.06948, 0.06634, 0.07462, 0.09441, 0.07608, 0.09534, 0.1542, 0.1581, 0.1578, 0.1839, 0.1516, 0.1664, 0.1482, 0.1625, 0.1668, 0.2423, 0.2524, 0.2552, 0.2586, 0.3329, 0.3322, 0.3413, 0.3435, 0.3372, 0.3356, 0.337, 0.3376, 0.2586, 0.2576, 0.2573, 0.2576]): _vg.add([_i], _w, 'REPLACE')
_vg = ob_cube.vertex_groups.new(name='shoulder.L')
for _i, _w in zip([0, 1, 2, 3, 4, 6, 7, 8, 9, 10, 11, 12, 13, 14, 15, 18, 21, 23, 24, 25, 26, 27, 28, 29, 30, 31, 32, 33, 35, 36, 38, 39, 40, 41, 42, 43, 44, 45, 46, 48, 51, 53, 54, 55, 56, 57, 58, 60, 63, 64, 66, 67, 68, 69, 70, 71, 72, 73, 74, 75, 76, 77, 78, 79, 80, 81, 82, 84, 85, 86, 87, 88, 89, 90, 92, 93, 96, 97, 98, 99, 100, 101, 102, 103, 104, 105, 106, 107, 108, 109, 110, 111, 112, 113, 114, 115, 116, 117, 118, 119, 120, 121, 122, 123, 124, 125, 126, 127, 128, 129, 130, 131, 132, 133, 134, 135, 136, 137, 138, 139, 140, 141, 142, 147, 203, 205, 208, 209, 210, 211, 212, 213, 214, 215], [0.0201, 0.002623, 0.05095, 0.0008026, 0.007555, 0.03251, 0.04539, 0.03402, 0.01582, 0.006639, 0.0673, 0.04406, 0.02707, 0.03876, 0.01654, 0.01244, 0.0232, 0.006206, 0.06158, 0.0506, 0.02561, 0.01059, 0.002902, 0.05783, 0.04799, 0.05831, 0.03501, 0.02477, 0.002713, 0.009341, 0.04457, 0.01869, 0.003568, 0.03426, 0.03747, 0.02208, 0.0422, 0.01073, 0.01542, 0.01626, 0.1141, 0.08533, 0.0174, 0.03292, 0.02465, 0.01863, 0.006212, 0.006876, 0.01977, 0.01212, 0.04304, 0.06805, 0.04658, 0.0005078, 0.06169, 0.0304, 0.04187, 0.02661, 0.01749, 0.0288, 0.05287, 0.002272, 0.05177, 0.03448, 0.01656, 0.02211, 0.005515, 0.003715, 0.01187, 0.02803, 0.03705, 0.02039, 0.27, 0.041, 0.0, 0.0137, 0.05167, 0.0451, 0.0001087, 0.0004419, 0.04162, 0.0669, 0.05927, 0.05438, 0.05402, 0.0008286, 0.05223, 0.05029, 0.05934, 0.0404, 0.03838, 0.02771, 0.04803, 0.05902, 0.04863, 0.05727, 0.05749, 0.02044, 0.02015, 0.02487, 0.0213, 0.01914, 0.01588, 0.01548, 0.01764, 0.02234, 0.009877, 0.00896, 0.008497, 0.008287, 0.007947, 0.008037, 0.007146, 0.006878, 0.006749, 0.006679, 0.006757, 0.006759, 0.008087, 0.008187, 0.008043, 0.008133, 0.03633, 0.05507, 0.005592, 0.007554, 0.09395, 0.07673, 0.06781, 0.07141, 0.01722, 0.01883, 0.01169, 0.01071]): _vg.add([_i], _w, 'REPLACE')
_vg = ob_cube.vertex_groups.new(name='upper_arm.L')
for _i, _w in zip([0, 1, 2, 3, 4, 6, 7, 8, 9, 10, 11, 12, 13, 14, 15, 18, 20, 21, 22, 24, 25, 26, 27, 28, 29, 30, 31, 32, 33, 35, 36, 37, 38, 39, 40, 41, 42, 43, 44, 45, 46, 48, 50, 51, 53, 54, 55, 56, 57, 58, 60, 61, 63, 64, 66, 67, 68, 69, 70, 71, 72, 73, 74, 75, 76, 77, 78, 79, 80, 81, 82, 84, 85, 86, 87, 88, 89, 90, 92, 93, 94, 96, 97, 98, 99, 100, 101, 102, 103, 104, 105, 106, 107, 108, 109, 110, 111, 112, 113, 114, 115, 116, 117, 118, 119, 120, 121, 122, 123, 124, 125, 126, 127, 128, 129, 130, 131, 138, 139, 140, 141, 142, 143, 144, 145, 147, 148, 149, 150, 151, 152, 153, 154, 155, 156, 157, 158, 160, 161, 162, 163, 164, 165, 166, 167, 168, 169, 170, 171, 172, 173, 174, 176, 182, 183, 184, 186, 203, 204, 205, 206, 207, 208, 209, 210, 211, 212, 213, 214, 215, 216, 217, 218, 219, 220, 221, 222, 223, 238], [0.01676, 0.03058, 0.02954, 0.06623, 0.003585, 0.01592, 0.02464, 0.02203, 0.0217, 0.07928, 0.04737, 0.0234, 0.06714, 0.01911, 0.007069, 0.009354, 0.03228, 0.0126, 0.006072, 0.03867, 0.03958, 0.01871, 0.02618, 0.07332, 0.03718, 0.0265, 0.04913, 0.01709, 0.01155, 0.0006117, 0.005811, 0.02053, 0.02654, 0.01857, 0.05306, 0.05792, 0.01909, 0.08104, 0.02158, 0.004437, 0.006781, 0.01326, 0.005293, 0.09244, 0.01586, 0.01031, 0.01761, 0.01401, 0.008891, 0.01417, 0.008112, 0.002253, 0.007479, 0.003654, 0.02164, 0.04753, 0.0247, 0.05644, 0.04542, 0.03029, 0.02944, 0.0543, 0.04002, 0.02389, 0.03423, 0.06731, 0.0302, 0.01705, 0.005731, 0.009331, 0.0005858, 0.00358, 0.01346, 0.01398, 0.02081, 0.01324, 0.116, 0.03693, 0.05363, 0.006834, 0.01563, 0.0297, 0.05773, 0.05804, 0.06714, 0.04608, 0.0448, 0.04962, 0.03061, 0.03069, 0.06402, 0.05661, 0.0277, 0.03837, 0.02072, 0.01906, 0.04692, 0.02491, 0.03802, 0.02507, 0.05446, 0.03517, 0.01039, 0.01114, 0.01424, 0.01214, 0.01194, 0.007302, 0.008486, 0.008784, 0.01286, 0.001945, 0.001211, 0.0008698, 0.0006557, 0.0004301, 0.0005066, 0.0004534, 0.0005444, 0.0004255, 0.0005027, 0.1256, 0.0832, 3.534e-06, 0.008345, 0.001037, 0.08535, 0.02185, 0.003152, 0.04862, 3.308e-07, 7.742e-05, 0.02686, 2.706e-06, 0.08941, 0.06102, 0.0001934, 0.0002339, 2.496e-05, 0.04185, 8.363e-06, 0.06764, 0.05877, 0.003774, 0.004385, 1.334e-06, 0.02831, 0.006524, 0.01503, 0.01915, 0.02506, 0.04532, 0.0, 0.01145, 0.05297, 0.08868, 0.01392, 0.0001405, 4.468e-05, 1.641e-05, 0.0007532, 3.746e-06, 0.04399, 0.001805, 0.0, 0.0002377, 0.01201, 5.396e-05, 0.1506, 0.003655, 0.02157, 8.753e-06, 0.002029, 0.000102, 0.008929, 0.005241, 0.03789, 0.01866, 0.0]): _vg.add([_i], _w, 'REPLACE')
_vg = ob_cube.vertex_groups.new(name='forearm.L')
for _i, _w in zip([0, 1, 2, 3, 4, 5, 6, 7, 8, 9, 10, 11, 12, 13, 14, 15, 16, 17, 18, 19, 20, 21, 22, 23, 24, 25, 26, 27, 28, 29, 30, 31, 32, 33, 34, 35, 36, 37, 38, 39, 40, 41, 42, 43, 44, 45, 46, 47, 48, 49, 50, 51, 52, 53, 54, 55, 56, 57, 58, 59, 60, 61, 62, 63, 64, 65, 66, 67, 68, 69, 70, 71, 72, 73, 74, 75, 76, 77, 78, 79, 80, 81, 82, 83, 84, 85, 86, 87, 88, 89, 90, 91, 92, 93, 94, 95, 96, 97, 98, 99, 100, 101, 102, 103, 104, 105, 106, 107, 108, 109, 110, 111, 112, 113, 114, 115, 116, 117, 118, 119, 120, 121, 122, 123, 124, 125, 126, 127, 128, 129, 130, 131, 132, 133, 134, 135, 136, 137, 138, 139, 140, 141, 142, 143, 144, 145, 147, 148, 150, 151, 152, 153, 155, 156, 157, 158, 159, 160, 161, 162, 163, 164, 165, 166, 168, 169, 170, 171, 172, 173, 174, 175, 176, 177, 179, 180, 182, 183, 184, 187, 190, 191, 203, 204, 205, 206, 207, 208, 209, 210, 211, 212, 213, 214, 215, 216, 217, 218, 219, 220, 221, 222, 223, 224, 225, 226, 227, 228, 231, 232, 235, 236, 237, 238, 239, 240, 241, 244], [0.2074, 0.2083, 5.529e-05, 0.1155, 0.1414, 0.05867, 0.1531, 0.09147, 0.0005658, 0.1086, 0.3346, 2.705e-05, 0.05875, 0.1341, 0.09223, 0.1424, 0.04459, 0.1093, 0.1771, 0.07103, 0.01073, 0.1631, 0.1563, 0.1012, 0.003566, 0.006425, 0.02704, 0.1006, 0.2786, 0.001157, 0.002153, 0.1004, 0.143, 0.1476, 0.04061, 0.1288, 0.1552, 0.1211, 6.703e-06, 0.2147, 0.2371, 0.03546, 0.1646, 0.1504, 0.07029, 0.1404, 0.06924, 0.08424, 0.1993, 0.05419, 0.02866, 0.005655, 0.009556, 0.1304, 0.1774, 0.1497, 0.0251, 0.1596, 0.1873, 0.1276, 0.1711, 0.1265, 0.1001, 0.1089, 0.1228, 0.07616, 0.06584, 0.001173, 0.04958, 0.08422, 0.002327, 0.006024, 0.01456, 0.04319, 0.005961, 0.02914, 0.01113, 0.07329, 0.0008258, 0.1547, 0.08645, 0.1303, 0.1215, 0.09892, 0.1458, 0.2049, 0.1643, 0.05911, 0.1132, 0.0219, 0.05791, 0.0008821, 0.09467, 0.1569, 0.1651, 0.07469, 0.08612, 0.07147, 0.06759, 0.02984, 0.0445, 0.0, 0.002282, 0.01095, 0.05544, 0.04414, 0.01045, 7.064e-05, 3.703e-07, 0.1618, 0.138, 0.05451, 0.04104, 0.0008693, 0.1261, 0.002318, 0.0003266, 0.1672, 0.1705, 0.1023, 0.06471, 0.1685, 0.1567, 0.1667, 0.1643, 0.14, 0.1418, 0.14, 0.139, 0.1384, 0.1584, 0.1141, 0.1687, 0.166, 0.1761, 0.1782, 0.1762, 0.1755, 0.1378, 0.1381, 0.1378, 0.138, 0.1058, 0.02334, 0.04766, 0.0298, 0.1824, 0.04413, 0.1683, 9.868e-07, 0.09826, 0.06617, 0.1434, 0.05707, 0.02428, 0.1092, 0.0, 0.03637, 0.09347, 0.02492, 0.01122, 0.04042, 0.05163, 0.184, 0.0302, 0.06565, 0.0024, 0.0001708, 0.003133, 0.02878, 0.1091, 0.0, 0.0, 0.002591, 0.0, 0.0, 0.04533, 0.01854, 0.04904, 0.0, 0.0, 0.0, 0.1967, 0.06978, 0.0877, 0.131, 0.08447, 0.07487, 0.07174, 0.08106, 0.0824, 0.1904, 0.188, 0.2118, 0.2155, 0.4307, 0.4279, 0.4479, 0.4508, 0.4294, 0.4328, 0.4352, 0.4315, 0.0, 0.0, 0.0, 0.0, 0.0, 0.0, 0.0, 0.0, 0.0, 0.0, 0.0, 0.0, 0.0, 0.0, 0.0]): _vg.add([_i], _w, 'REPLACE')
_vg = ob_cube.vertex_groups.new(name='hand.L')
for _i, _w in zip([208, 209, 210, 211, 212, 213, 214, 215, 216, 217, 218, 219, 220, 221, 222, 223], [0.02164, 0.01954, 0.03497, 0.03884, 0.1584, 0.1448, 0.1463, 0.1498, 0.1523, 0.1514, 0.1564, 0.1581, 0.1895, 0.1794, 0.1879, 0.1923]): _vg.add([_i], _w, 'REPLACE')
_vg = ob_cube.vertex_groups.new(name='shoulder.R')
for _i, _w in zip([7, 13, 16, 20, 31, 34, 43, 44, 46, 51, 52, 65, 69, 80, 90, 91, 95, 96, 98, 99, 100, 102, 105, 111, 112, 113, 115, 142, 145, 146, 148, 149, 154, 156, 167, 183, 184, 185, 186, 187, 188, 189, 190, 191, 192, 193, 194, 195, 196, 197, 198, 199, 200, 201, 202], [0.0008026, 0.02707, 0.006639, 0.01452, 0.02208, 0.003568, 0.05831, 0.03426, 0.002902, 0.1141, 0.08533, 0.02661, 0.0005078, 0.0451, 0.27, 0.0, 0.01749, 0.002272, 0.0001087, 0.04162, 0.0004419, 0.05927, 0.02771, 0.0008286, 0.05223, 0.05727, 0.05902, 0.05899, 0.01646, 0.5252, 0.1279, 0.1701, 0.06497, 0.0502, 0.2161, 0.05584, 0.08374, 0.1864, 0.1307, 0.2053, 0.1916, 0.1656, 0.1685, 0.06674, 0.06619, 0.05502, 0.05512, 0.0154, 0.01492, 0.007529, 0.007577, 0.005382, 0.005285, 0.001816, 0.001046]): _vg.add([_i], _w, 'REPLACE')
_vg = ob_cube.vertex_groups.new(name='upper_arm.R')
for _i, _w in zip([0, 1, 2, 3, 4, 5, 6, 7, 8, 9, 10, 11, 12, 13, 14, 15, 16, 17, 18, 19, 20, 21, 22, 23, 24, 25, 26, 27, 28, 29, 30, 31, 32, 33, 34, 35, 36, 37, 38, 39, 40, 41, 42, 43, 44, 45, 46, 47, 48, 49, 50, 51, 52, 53, 54, 55, 56, 57, 58, 59, 60, 61, 62, 63, 64, 65, 66, 67, 68, 69, 70, 71, 72, 73, 74, 75, 76, 77, 78, 79, 80, 81, 82, 83, 84, 85, 86, 87, 88, 89, 90, 91, 93, 94, 95, 96, 97, 98, 99, 100, 101, 102, 103, 104, 105, 106, 107, 108, 109, 110, 111, 112, 113, 114, 115, 116, 117, 118, 119, 120, 121, 122, 123, 124, 125, 126, 127, 128, 129, 130, 131, 132, 133, 134, 135, 136, 137, 138, 139, 140, 141, 142, 143, 145, 146, 147, 148, 149, 150, 151, 152, 153, 154, 155, 156, 157, 158, 160, 161, 162, 163, 164, 165, 166, 167, 168, 169, 170, 171, 172, 173, 174, 178, 181, 183, 184, 185, 186, 187, 188, 189, 190, 191, 192, 193, 194, 195, 196, 197, 198, 199, 200, 201, 202, 203, 205, 206, 207], [0.07572, 0.02045, 0.1052, 0.1102, 0.09704, 0.08925, 0.1323, 0.2198, 0.08541, 0.06013, 0.03798, 0.1103, 0.1216, 0.216, 0.1641, 0.113, 0.2847, 0.09645, 0.08448, 0.021, 0.03228, 0.09641, 0.06992, 0.1412, 0.1543, 0.07065, 0.07901, 0.04571, 0.0752, 0.1067, 0.1122, 0.2656, 0.1445, 0.1237, 0.127, 0.09696, 0.09088, 0.008765, 0.09549, 0.06962, 0.01621, 0.1098, 0.1284, 0.143, 0.1921, 0.1036, 0.236, 0.09439, 0.07902, 0.05747, 0.004032, 0.2129, 0.01586, 0.01936, 0.0898, 0.1079, 0.08831, 0.1011, 0.06301, 0.08127, 0.07836, 0.05702, 0.117, 0.1549, 0.1243, 0.1768, 0.165, 0.1166, 0.1251, 0.184, 0.08635, 0.06216, 0.07904, 0.05934, 0.04914, 0.07181, 0.0908, 0.1185, 0.1077, 0.1344, 0.1862, 0.136, 0.1102, 0.07245, 0.08673, 0.07246, 0.1147, 0.1006, 0.08353, 0.09482, 0.116, 0.05363, 0.09539, 0.04907, 0.1258, 0.2239, 0.07963, 0.1898, 0.1449, 0.2151, 0.1371, 0.1652, 0.1645, 0.1407, 0.1485, 0.1167, 0.1159, 0.111, 0.1315, 0.1475, 0.2044, 0.1882, 0.1806, 0.1483, 0.1419, 0.1259, 0.09964, 0.09279, 0.09182, 0.08491, 0.08654, 0.0974, 0.09284, 0.0963, 0.08865, 0.08852, 0.08703, 0.08656, 0.08626, 0.06764, 0.06787, 0.06667, 0.06625, 0.06623, 0.06616, 0.06624, 0.06623, 0.08588, 0.08602, 0.08582, 0.08596, 0.1256, 0.0832, 0.008345, 3.534e-06, 0.1058, 0.001037, 0.003152, 0.003142, 0.04862, 0.03175, 7.742e-05, 3.308e-07, 0.105, 2.706e-06, 0.0001934, 0.06102, 0.04414, 2.496e-05, 0.0002339, 0.07348, 8.363e-06, 0.003774, 0.05666, 1.641e-05, 0.005722, 0.02831, 1.334e-06, 0.02544, 0.01503, 0.04532, 0.02226, 0.0, 0.01497, 0.0007532, 0.0001405, 4.468e-05, 3.746e-06, 0.2861, 0.2814, 0.2684, 0.2726, 0.2226, 0.2221, 0.1916, 0.1945, 0.1155, 0.115, 0.1027, 0.1033, 0.09892, 0.09879, 0.09293, 0.09178, 0.1018, 0.03593, 0.06137, 0.02524]): _vg.add([_i], _w, 'REPLACE')
_vg = ob_cube.vertex_groups.new(name='forearm.R')
for _i, _w in zip([0, 1, 2, 3, 4, 5, 6, 7, 8, 9, 10, 11, 12, 13, 14, 15, 16, 17, 18, 19, 20, 21, 22, 23, 24, 25, 26, 27, 28, 29, 30, 31, 32, 33, 34, 35, 36, 37, 38, 39, 40, 41, 42, 43, 44, 45, 46, 47, 48, 49, 50, 51, 52, 54, 55, 56, 57, 58, 59, 60, 61, 62, 63, 64, 65, 66, 67, 68, 69, 70, 71, 72, 73, 74, 75, 76, 77, 78, 79, 80, 81, 82, 83, 84, 85, 86, 87, 88, 89, 90, 91, 93, 94, 95, 96, 97, 98, 99, 100, 101, 102, 103, 104, 105, 106, 107, 108, 109, 110, 111, 112, 113, 114, 115, 116, 117, 118, 119, 120, 121, 122, 123, 124, 125, 126, 127, 128, 129, 130, 131, 132, 133, 134, 135, 136, 137, 138, 139, 140, 141, 142, 143, 146, 147, 148, 149, 151, 152, 153, 154, 155, 156, 157, 158, 159, 160, 161, 162, 163, 164, 165, 166, 167, 168, 169, 170, 171, 172, 173, 174, 175, 177, 178, 179, 180, 181, 183, 184, 185, 186, 187, 188, 189, 190, 191, 192, 193, 194, 195, 196, 197, 198, 199, 200, 201, 202, 203, 206, 224, 225, 227, 237, 239], [0.1106, 0.0444, 0.1169, 0.09147, 0.2074, 0.2083, 5.529e-05, 0.1155, 0.1095, 0.08706, 0.02262, 0.09223, 0.05875, 0.1341, 2.705e-05, 0.0005658, 0.3346, 0.1086, 0.14, 0.06231, 0.01073, 0.1631, 0.1294, 0.006425, 0.003566, 0.07779, 0.109, 0.06751, 0.06924, 0.143, 0.1646, 0.1504, 0.001157, 6.703e-06, 0.2371, 0.2147, 0.1993, 0.03828, 0.1129, 0.1016, 0.0222, 0.07029, 0.002153, 0.1004, 0.03546, 0.02704, 0.2786, 0.1006, 0.122, 0.1211, 0.01105, 0.005655, 0.1304, 0.1774, 0.1497, 0.1221, 0.0251, 0.1036, 0.1873, 0.1378, 0.1081, 0.006024, 0.002327, 0.01456, 0.04319, 0.001173, 0.06584, 0.04958, 0.08422, 0.1089, 0.07829, 0.09439, 0.05846, 0.05866, 0.09469, 0.09896, 0.08612, 0.1179, 0.0008258, 0.07147, 0.01113, 0.02914, 0.1651, 0.2049, 0.1164, 0.05911, 0.1643, 0.1218, 0.05791, 0.0219, 0.09467, 0.1132, 0.08134, 0.005961, 0.07329, 0.08645, 0.06759, 0.0445, 0.02984, 0.01095, 0.002282, 0.0, 0.05544, 0.05451, 0.04104, 0.1618, 0.138, 7.064e-05, 3.703e-07, 0.04414, 0.01045, 0.002318, 0.0003266, 0.0008693, 0.1261, 0.1023, 0.1705, 0.1672, 0.12, 0.1297, 0.06471, 0.1685, 0.14, 0.1643, 0.1401, 0.1378, 0.1375, 0.1369, 0.09452, 0.09493, 0.09321, 0.09263, 0.09259, 0.0925, 0.0926, 0.09259, 0.1361, 0.1364, 0.1361, 0.1363, 0.1058, 0.02334, 0.009786, 0.02463, 0.146, 0.05789, 9.868e-07, 0.008782, 0.1154, 0.1335, 0.05707, 0.1434, 0.2442, 0.05993, 0.0, 0.03447, 0.1176, 0.03637, 0.04042, 0.01122, 0.2187, 0.0652, 0.05514, 0.00527, 0.07006, 0.0302, 0.003133, 0.0001708, 0.09919, 0.03871, 0.0, 0.005041, 0.0, 0.0, 0.0, 0.04533, 0.131, 0.1802, 0.06409, 0.0825, 0.1309, 0.1313, 0.1569, 0.1579, 0.4711, 0.4708, 0.5211, 0.5143, 0.4983, 0.497, 0.4737, 0.4899, 0.4586, 0.4599, 0.442, 0.443, 0.03916, 0.02082, 0.0, 0.0, 0.0, 0.0, 0.0]): _vg.add([_i], _w, 'REPLACE')
_vg = ob_cube.vertex_groups.new(name='hand.R')
for _i, _w in zip([4, 35, 45, 82, 138, 139, 140, 141, 173, 189, 190, 191, 192, 193, 194, 195, 196, 197, 198, 199, 200, 201, 202], [0.005505, 0.01087, 0.006595, 0.01368, 0.004066, 0.003365, 0.007016, 0.004331, 0.02928, 0.0008777, 0.001221, 0.08731, 0.08732, 0.1016, 0.103, 0.2746, 0.2772, 0.3247, 0.3076, 0.3473, 0.3463, 0.3758, 0.3771]): _vg.add([_i], _w, 'REPLACE')
_vg = ob_cube.vertex_groups.new(name='breast.L')
for _i, _w in zip([0, 1, 2, 3, 4, 5, 6, 7, 8, 9, 10, 11, 12, 13, 14, 15, 16, 17, 18, 19, 21, 22, 23, 24, 25, 26, 27, 28, 29, 30, 31, 32, 33, 34, 35, 36, 37, 38, 39, 40, 41, 42, 43, 44, 45, 46, 47, 48, 49, 50, 51, 52, 53, 54, 55, 56, 57, 58, 59, 60, 61, 62, 63, 64, 65, 66, 67, 68, 69, 70, 71, 72, 73, 74, 75, 76, 77, 78, 79, 80, 81, 82, 83, 84, 85, 86, 87, 88, 89, 90, 91, 92, 93, 94, 95, 96, 97, 98, 99, 100, 101, 102, 103, 104, 105, 106, 107, 108, 109, 110, 111, 112, 113, 114, 115, 116, 117, 118, 119, 120, 121, 122, 123, 124, 125, 126, 127, 128, 129, 130, 131, 132, 133, 134, 135, 136, 137, 138, 139, 140, 141, 144, 145, 150, 152, 153, 158, 161, 166, 204, 205, 207, 208, 209, 210, 211, 212, 213, 214, 215, 216, 217], [0.157, 0.3691, 0.1293, 0.1276, 0.1142, 0.07688, 0.09841, 0.06534, 0.1377, 0.2084, 0.2392, 0.1296, 0.1131, 0.08365, 0.08417, 0.1011, 0.03349, 0.1063, 0.138, 0.1832, 0.1178, 0.1712, 0.07826, 0.1038, 0.1648, 0.1472, 0.2679, 0.1514, 0.1301, 0.1221, 0.06709, 0.09288, 0.09878, 0.05275, 0.1118, 0.1243, 0.4472, 0.1318, 0.1745, 0.3072, 0.129, 0.1042, 0.1113, 0.07299, 0.1068, 0.0502, 0.09492, 0.15, 0.09367, 0.147, 0.07102, 0.008189, 0.4262, 0.1247, 0.115, 0.1227, 0.1091, 0.2069, 0.1346, 0.153, 0.1902, 0.08711, 0.07761, 0.09087, 0.06207, 0.086, 0.1265, 0.1122, 0.09041, 0.1437, 0.1884, 0.1503, 0.1867, 0.2277, 0.164, 0.1385, 0.1234, 0.1291, 0.09842, 0.06323, 0.08915, 0.09792, 0.1292, 0.1312, 0.1713, 0.1065, 0.1224, 0.1332, 0.1422, 0.0313, 0.04731, 0.5405, 0.1143, 0.2765, 0.07207, 0.06752, 0.149, 0.08886, 0.1093, 0.07581, 0.1154, 0.0982, 0.09387, 0.1089, 0.1075, 0.1253, 0.1216, 0.1288, 0.1042, 0.09335, 0.0789, 0.07693, 0.08697, 0.09981, 0.1116, 0.121, 0.1127, 0.1197, 0.1229, 0.1231, 0.1293, 0.1093, 0.1192, 0.1129, 0.1235, 0.09854, 0.09744, 0.09699, 0.09645, 0.09979, 0.09991, 0.09866, 0.09834, 0.09786, 0.09774, 0.0979, 0.09791, 0.09597, 0.09616, 0.09596, 0.0961, 0.03827, 0.01838, 0.1014, 0.02535, 0.04187, 0.1006, 0.002309, 0.02188, 0.02767, 0.03864, 0.01119, 0.1041, 0.1241, 0.09786, 0.09167, 0.03913, 0.04196, 0.03021, 0.02941, 0.001096, 0.002011]): _vg.add([_i], _w, 'REPLACE')
_vg = ob_cube.vertex_groups.new(name='breast.R')
for _i, _w in zip([0, 1, 2, 3, 4, 5, 6, 7, 8, 9, 10, 11, 12, 13, 14, 15, 16, 17, 18, 19, 20, 21, 22, 23, 24, 25, 26, 27, 28, 29, 30, 31, 32, 33, 34, 35, 36, 37, 38, 39, 40, 41, 42, 43, 44, 45, 46, 47, 48, 49, 50, 51, 52, 53, 54, 55, 56, 57, 58, 59, 60, 61, 62, 63, 64, 65, 66, 67, 68, 69, 70, 71, 72, 73, 74, 75, 76, 77, 78, 79, 80, 81, 82, 83, 84, 85, 86, 87, 88, 89, 90, 91, 92, 93, 94, 95, 96, 97, 98, 99, 100, 101, 102, 103, 104, 105, 106, 107, 108, 109, 110, 111, 112, 113, 114, 115, 116, 117, 118, 119, 120, 121, 122, 123, 124, 125, 126, 127, 128, 129, 130, 131, 132, 133, 134, 135, 136, 137, 138, 139, 140, 141, 142, 143, 144, 145, 146, 147, 148, 149, 150, 152, 153, 154, 155, 156, 157, 158, 160, 161, 162, 163, 164, 165, 166, 167, 168, 169, 170, 173, 174, 177, 181, 182, 183, 184, 185, 186, 187, 188, 189, 190, 191, 192, 193, 194, 203, 204, 205, 206, 207], [0.2115, 0.2026, 0.1775, 0.1416, 0.254, 0.4317, 0.2091, 0.2124, 0.1843, 0.2181, 0.111, 0.1608, 0.1935, 0.1939, 0.2102, 0.223, 0.3184, 0.3114, 0.2405, 0.5753, 0.04275, 0.2021, 0.3188, 0.2469, 0.1841, 0.1588, 0.1961, 0.2156, 0.1184, 0.1696, 0.1846, 0.2062, 0.2095, 0.2138, 0.39, 0.2743, 0.2502, 0.2669, 0.1789, 0.2151, 0.1518, 0.1495, 0.2028, 0.1531, 0.2113, 0.2384, 0.2366, 0.3674, 0.2247, 0.5998, 0.6923, 0.2597, 0.5428, 0.09968, 0.215, 0.1964, 0.1893, 0.2089, 0.2681, 0.3346, 0.2722, 0.4002, 0.2773, 0.2234, 0.2343, 0.2672, 0.2072, 0.163, 0.1933, 0.1816, 0.1533, 0.1798, 0.1736, 0.1383, 0.1654, 0.1891, 0.1674, 0.1459, 0.1772, 0.2082, 0.2281, 0.219, 0.2543, 0.424, 0.2833, 0.2457, 0.2049, 0.1868, 0.2026, 0.1198, 0.238, 0.6976, 0.2009, 0.2235, 0.2886, 0.3139, 0.2099, 0.135, 0.1827, 0.1592, 0.1988, 0.1729, 0.1823, 0.1955, 0.1878, 0.1627, 0.1544, 0.1845, 0.17, 0.2016, 0.2071, 0.1961, 0.208, 0.1954, 0.1975, 0.168, 0.1783, 0.2073, 0.2056, 0.1961, 0.1898, 0.2085, 0.2103, 0.2196, 0.2089, 0.1963, 0.1894, 0.187, 0.1866, 0.1856, 0.1512, 0.1516, 0.1493, 0.1486, 0.1482, 0.148, 0.1483, 0.1483, 0.1845, 0.1849, 0.1845, 0.1848, 0.08877, 0.01625, 0.0376, 0.7268, 0.1119, 0.05499, 0.08105, 0.518, 0.2877, 0.0598, 0.3298, 0.07781, 0.02929, 0.04515, 0.2075, 0.1786, 0.05513, 0.1702, 0.06294, 0.01856, 0.0274, 0.1141, 0.1086, 0.0695, 0.009284, 0.0737, 0.01973, 0.05783, 0.05621, 0.00151, 0.0102, 0.00682, 0.05406, 0.05982, 0.07085, 0.05634, 0.1098, 0.1282, 0.1009, 0.09683, 0.0282, 0.02813, 0.01537, 0.01586, 0.03537, 0.05606, 0.03016, 0.03506, 0.02151]): _vg.add([_i], _w, 'REPLACE')
_vg = ob_cube.vertex_groups.new(name='pelvis.L')
for _i, _w in zip([20, 143, 151, 152, 153, 155, 156, 157, 158, 159, 160, 161, 162, 163, 164, 165, 166, 168, 169, 170, 171, 172, 173, 174, 175, 176, 177, 178, 179, 180, 181, 182, 183, 203, 206, 208, 209, 210, 211, 212, 213, 214, 215, 216, 217, 218, 219, 220, 221, 222, 223, 224, 226, 227, 237, 238, 239, 240, 241, 242, 243, 244, 245, 246, 247, 248], [0.06144, 0.1348, 0.2128, 0.05277, 0.05987, 0.07159, 0.03185, 0.03049, 0.07282, 0.2673, 0.19, 0.1407, 0.05988, 0.1958, 0.08299, 0.09251, 0.183, 0.4691, 0.24, 0.07196, 0.4086, 0.09687, 0.1371, 0.3354, 0.1024, 0.5821, 0.3293, 0.02401, 0.5172, 0.08358, 0.1554, 0.413, 0.007349, 0.01735, 0.06064, 0.009145, 0.006916, 0.01851, 0.02026, 0.1051, 0.1027, 0.1094, 0.121, 0.07823, 0.07745, 0.07484, 0.07394, 0.07182, 0.07285, 0.07147, 0.07118, 0.209, 0.01304, 0.1342, 0.9049, 0.5576, 0.4515, 0.8326, 0.1736, 0.1834, 0.176, 0.1624, 0.06675, 0.07166, 0.06766, 0.06193]): _vg.add([_i], _w, 'REPLACE')
_vg = ob_cube.vertex_groups.new(name='pelvis.R')
for _i, _w in zip([20, 142, 143, 151, 152, 153, 154, 155, 156, 157, 158, 159, 160, 161, 162, 163, 164, 165, 166, 168, 169, 170, 171, 172, 173, 174, 175, 176, 177, 178, 179, 180, 181, 182, 183, 184, 203, 206, 224, 225, 226, 227, 228, 229, 230, 231, 232, 233, 234, 235, 236, 237, 238, 239, 240], [0.1115, 0.005564, 0.2751, 0.4249, 0.02689, 0.08009, 0.06924, 0.07337, 0.1078, 0.08581, 0.06493, 0.4779, 0.09764, 0.1891, 0.2403, 0.1576, 0.2937, 0.236, 0.1349, 0.1113, 0.3221, 0.5604, 0.1957, 0.5759, 0.4232, 0.1929, 0.8808, 0.07145, 0.459, 0.7807, 0.1623, 0.6762, 0.543, 0.213, 0.08343, 0.05223, 0.03106, 0.04928, 0.7246, 0.9467, 0.8278, 0.6214, 0.9513, 0.2407, 0.2514, 0.2415, 0.2222, 0.08473, 0.0918, 0.0849, 0.08103, 0.0508, 0.08041, 0.2681, 0.07158]): _vg.add([_i], _w, 'REPLACE')
_vg = ob_cube.vertex_groups.new(name='thigh.L')
for _i, _w in zip([143, 151, 159, 160, 161, 163, 166, 168, 169, 171, 172, 173, 174, 176, 177, 179, 180, 181, 182, 227, 229, 230, 231, 232, 233, 234, 235, 236, 237, 238, 239, 240, 241, 242, 243, 244], [0.01821, 0.05419, 0.0698, 0.04485, 0.02222, 0.0466, 0.05095, 0.1139, 0.05657, 0.09932, 0.006183, 0.01472, 0.1052, 0.2539, 0.05018, 0.1822, 0.007224, 0.01149, 0.1841, 0.0263, 0.3275, 0.295, 0.2745, 0.2683, 0.09924, 0.1072, 0.09872, 0.09455, 0.01057, 0.253, 0.1296, 0.0556, 0.03856, 0.04532, 0.03356, 0.02935]): _vg.add([_i], _w, 'REPLACE')
_vg = ob_cube.vertex_groups.new(name='shin.L')
for _i, _w in zip([229, 230, 231, 232, 233, 234, 235, 236, 245, 246, 247, 248], [0.3983, 0.4148, 0.4484, 0.4762, 0.753, 0.7298, 0.7344, 0.7548, 0.04463, 0.04516, 0.0321, 0.03257]): _vg.add([_i], _w, 'REPLACE')
_vg = ob_cube.vertex_groups.new(name='thigh.R')
for _i, _w in zip([159, 170, 178, 180, 181, 226, 227, 241, 242, 243, 244, 245, 246, 247, 248], [0.01357, 0.003972, 0.06972, 0.04441, 0.003779, 0.01564, 0.06469, 0.3191, 0.3408, 0.3744, 0.3122, 0.1257, 0.1355, 0.1292, 0.116]): _vg.add([_i], _w, 'REPLACE')
_vg = ob_cube.vertex_groups.new(name='shin.R')
for _i, _w in zip([159, 179, 180, 181, 227, 233, 234, 235, 236, 238, 239, 241, 242, 243, 244, 245, 246, 247, 248], [0.05546, 0.008479, 0.05773, 0.0556, 0.033, 0.05548, 0.06299, 0.07462, 0.0625, 0.009028, 0.01893, 0.4275, 0.3914, 0.3744, 0.4524, 0.7334, 0.7165, 0.735, 0.7558]): _vg.add([_i], _w, 'REPLACE')
_vg = ob_cube.vertex_groups.new(name='Bone')
for _i, _w in zip([0, 1, 2, 3, 4, 5, 6, 7, 9, 10, 11, 12, 13, 14, 16, 17, 19, 22, 23, 24, 25, 27, 28, 29, 30, 31, 32, 33, 34, 35, 36, 37, 39, 40, 41, 42, 43, 44, 46, 47, 49, 50, 51, 52, 53, 58, 59, 60, 61, 62, 63, 64, 65, 66, 67, 68, 69, 70, 71, 72, 73, 74, 75, 76, 77, 78, 79, 80, 81, 82, 83, 84, 85, 89, 90, 91, 92, 94, 95, 96, 97, 98, 99, 100, 101, 102, 103, 104, 105, 106, 107, 108, 109, 110, 111, 112, 113, 114, 115, 116, 142, 144, 145, 146, 147, 148, 149, 150, 167, 184, 185, 186, 187, 188, 189, 190, 191, 192, 193, 194, 195, 196, 197, 198, 199, 200, 201, 202, 203, 204, 205, 207, 208, 209, 210, 211, 212, 213, 214, 215, 216, 217, 218, 219, 220, 221, 222, 223], [0.0007512, 0.03024, 0.005002, 0.03906, 0.003705, 0.03773, 0.009392, 0.05045, 0.01754, 0.005449, 0.02227, 0.005089, 0.1019, 0.0309, 0.01601, 0.02188, 0.1027, 0.03726, 0.01341, 0.04654, 0.006991, 0.02568, 0.01818, 0.01254, 0.004054, 0.0703, 0.01862, 0.001881, 0.02293, 0.0118, 0.0009466, 0.05495, 0.008464, 0.01463, 0.03196, 0.007047, 0.06251, 0.04167, 0.03334, 0.03177, 0.06053, 0.1249, 0.1522, 0.02845, 0.008854, 0.02884, 0.03162, 0.01654, 0.06103, 0.01451, 0.01933, 0.007093, 0.01643, 0.03379, 0.025, 0.009228, 0.06843, 0.01171, 0.009087, 0.002084, 0.008367, 0.01228, 0.003252, 0.005781, 0.04594, 0.006748, 0.01126, 0.02583, 0.01134, 0.007765, 0.05082, 0.0154, 0.01353, 0.0405, 0.06438, 0.05335, 0.04043, 0.04669, 0.0191, 0.05383, 0.01556, 0.07309, 0.05763, 0.06318, 0.03489, 0.05474, 0.0459, 0.02525, 0.05752, 0.0346, 0.007654, 0.01526, 0.01066, 0.02139, 0.06239, 0.04399, 0.05302, 0.02558, 0.04851, 0.02056, 0.04821, 0.02181, 0.03831, 0.01078, 0.02338, 0.022, 0.01658, 0.01944, 0.01517, 0.006252, 0.005527, 0.01279, 0.2011, 0.2012, 0.2316, 0.2303, 0.1078, 0.109, 0.09751, 0.09886, 0.05253, 0.05268, 0.04174, 0.04227, 0.0331, 0.03355, 0.02782, 0.02496, 0.001801, 0.02232, 0.02425, 0.009591, 0.196, 0.1982, 0.2257, 0.2294, 0.09457, 0.09415, 0.08432, 0.08278, 0.04176, 0.04355, 0.03155, 0.03086, 0.02507, 0.02599, 0.01813, 0.02074]): _vg.add([_i], _w, 'REPLACE')
_vg = ob_cube.vertex_groups.new(name='Bone.001')
_vg = ob_cube.vertex_groups.new(name='Bone.002')
for _i, _w in zip([0, 1, 2, 3, 4, 5, 6, 7, 8, 9, 10, 11, 12, 13, 14, 15, 16, 17, 18, 19, 21, 22, 23, 24, 25, 26, 27, 28, 29, 30, 31, 32, 33, 34, 35, 36, 37, 38, 39, 40, 41, 42, 43, 44, 45, 46, 47, 48, 49, 50, 51, 52, 53, 54, 55, 56, 57, 58, 59, 60, 61, 62, 63, 64, 65, 66, 67, 68, 69, 70, 71, 72, 73, 74, 75, 76, 77, 78, 79, 80, 81, 82, 83, 84, 85, 86, 87, 88, 89, 90, 91, 92, 93, 94, 95, 96, 97, 98, 99, 100, 101, 102, 103, 104, 105, 106, 107, 108, 109, 110, 111, 112, 113, 114, 115, 116, 117, 118, 119, 120, 121, 122, 123, 124, 125, 126, 127, 128, 129, 130, 131, 132, 133, 134, 135, 136, 137, 138, 139, 140, 141, 144, 145, 149, 150, 187, 188, 189, 190, 191, 192, 208, 209, 210, 211, 212, 213], [0.482, 0.1452, 0.4716, 0.1871, 0.4794, 0.1495, 0.4659, 0.1891, 0.5406, 0.303, 0.1041, 0.3138, 0.5209, 0.139, 0.3138, 0.5352, 0.1105, 0.303, 0.5413, 0.1198, 0.7327, 0.3167, 0.2941, 0.3267, 0.2945, 0.5272, 0.2141, 0.1361, 0.3973, 0.5034, 0.1486, 0.3959, 0.5078, 0.1166, 0.3962, 0.5234, 0.1251, 0.5106, 0.3977, 0.1134, 0.2357, 0.5023, 0.1439, 0.2354, 0.5151, 0.1426, 0.2168, 0.5251, 0.1348, 0.05828, 0.04542, 0.06158, 0.04255, 0.6857, 0.6604, 0.7144, 0.6851, 0.3129, 0.3138, 0.4199, 0.2202, 0.2946, 0.2995, 0.4007, 0.1987, 0.3163, 0.3169, 0.4918, 0.2202, 0.2993, 0.2957, 0.4034, 0.1965, 0.201, 0.4005, 0.3973, 0.1882, 0.4617, 0.4561, 0.2101, 0.396, 0.396, 0.2226, 0.4124, 0.4127, 0.6172, 0.6212, 0.6487, 0.05028, 0.07028, 0.06895, 0.05809, 0.6439, 0.2191, 0.2022, 0.1905, 0.2076, 0.2093, 0.1982, 0.1934, 0.3251, 0.2679, 0.3234, 0.4021, 0.2102, 0.2493, 0.4794, 0.3887, 0.4795, 0.3876, 0.2058, 0.249, 0.2615, 0.397, 0.2631, 0.3976, 0.732, 0.7361, 0.7483, 0.7071, 0.6776, 0.6856, 0.6754, 0.7321, 0.7346, 0.7235, 0.7348, 0.7256, 0.7314, 0.7498, 0.7493, 0.7489, 0.7498, 0.7393, 0.7372, 0.7378, 0.7395, 0.7258, 0.7273, 0.7248, 0.7266, 0.001447, 0.05829, 0.02293, 0.02079, 0.06358, 0.0764, 0.05968, 0.0565, 0.002828, 0.002824, 0.07065, 0.08501, 0.06685, 0.06218, 0.001595, 0.00304]): _vg.add([_i], _w, 'REPLACE')
_vg = ob_cube.vertex_groups.new(name='Bone.003')
for _i, _w in zip([1, 2, 3, 4, 5, 6, 7, 9, 10, 11, 13, 14, 16, 17, 19, 22, 23, 24, 25, 27, 28, 29, 31, 32, 34, 35, 37, 39, 40, 41, 42, 43, 44, 46, 47, 49, 50, 51, 52, 58, 59, 60, 61, 62, 63, 64, 65, 66, 67, 68, 69, 70, 71, 73, 74, 76, 77, 78, 79, 80, 81, 82, 83, 84, 85, 89, 90, 91, 92, 94, 95, 96, 97, 98, 99, 100, 101, 102, 103, 104, 105, 106, 107, 108, 109, 110, 111, 112, 113, 114, 115, 116, 142, 145, 148, 149, 187, 188, 189, 190, 191, 192, 193, 194], [0.02613, 0.0003766, 0.03331, 0.000551, 0.03402, 0.003292, 0.04396, 0.01401, 0.0001101, 0.01664, 0.09881, 0.02221, 0.01171, 0.01828, 0.1007, 0.03377, 0.008776, 0.03683, 0.002966, 0.02184, 0.01301, 0.007473, 0.06698, 0.01127, 0.01908, 0.008394, 0.05274, 0.005249, 0.01005, 0.0262, 0.001023, 0.05937, 0.03402, 0.0279, 0.02808, 0.05848, 0.1221, 0.1493, 0.02247, 0.02533, 0.0281, 0.0134, 0.05913, 0.01061, 0.0133, 0.002705, 0.01195, 0.02406, 0.01908, 0.003273, 0.06487, 0.007091, 0.005414, 0.003985, 0.008281, 0.001531, 0.04003, 0.001912, 0.004828, 0.02015, 0.005761, 0.004037, 0.04786, 0.01218, 0.01038, 0.03364, 0.06108, 0.05059, 0.03341, 0.04281, 0.01523, 0.05027, 0.0107, 0.0696, 0.0544, 0.05968, 0.02763, 0.05052, 0.0303, 0.01738, 0.05422, 0.02859, 0.002353, 0.009889, 0.004051, 0.01343, 0.05875, 0.03571, 0.04614, 0.01609, 0.04142, 0.01412, 0.02809, 0.02139, 0.00508, 0.001937, 0.1113, 0.0946, 0.08422, 0.08873, 0.02963, 0.02874, 0.0185, 0.01802]): _vg.add([_i], _w, 'REPLACE')
_vg = ob_cube.vertex_groups.new(name='Bone.004')
for _i, _w in zip([0, 1, 2, 3, 4, 5, 6, 7, 8, 9, 10, 11, 12, 13, 14, 15, 16, 17, 18, 19, 20, 21, 22, 23, 24, 25, 26, 27, 28, 29, 30, 31, 32, 33, 34, 35, 36, 37, 38, 39, 40, 41, 42, 43, 44, 45, 46, 47, 48, 49, 50, 51, 52, 53, 54, 55, 56, 57, 58, 59, 60, 61, 62, 63, 64, 65, 66, 67, 68, 69, 70, 71, 72, 73, 74, 75, 76, 77, 78, 79, 80, 81, 82, 83, 84, 85, 86, 87, 88, 89, 90, 91, 92, 93, 94, 95, 96, 97, 98, 99, 100, 101, 102, 103, 104, 105, 106, 107, 108, 109, 110, 111, 112, 113, 114, 115, 116, 117, 118, 119, 120, 121, 122, 123, 124, 125, 126, 127, 128, 129, 130, 131, 132, 133, 134, 135, 136, 137, 138, 139, 140, 141, 142, 143, 144, 145, 146, 147, 148, 149, 150, 151, 152, 153, 154, 155, 156, 157, 158, 159, 160, 161, 162, 163, 164, 165, 166, 167, 168, 169, 170, 171, 172, 173, 174, 177, 178, 180, 181, 182, 183, 184, 185, 186, 187, 188, 189, 190, 191, 192, 193, 194, 195, 196, 197, 198, 199, 200, 201, 202, 203, 204, 205, 206, 207, 208, 209, 210, 211, 227, 239], [0.07431, 0.0815, 0.07741, 0.09342, 0.1208, 0.2717, 0.1223, 0.2621, 0.06125, 0.08674, 0.05278, 0.09012, 0.08981, 0.1714, 0.18, 0.1108, 0.4606, 0.1805, 0.08781, 0.169, 0.2809, 0.0501, 0.1361, 0.2012, 0.1307, 0.06898, 0.06445, 0.08687, 0.06665, 0.08289, 0.0814, 0.2854, 0.1454, 0.1157, 0.321, 0.1452, 0.1036, 0.1034, 0.06776, 0.08147, 0.0638, 0.0932, 0.1058, 0.1155, 0.225, 0.1146, 0.3259, 0.2251, 0.07751, 0.3061, 0.1877, 0.1717, 0.5892, 0.04237, 0.05931, 0.0636, 0.03997, 0.06786, 0.1083, 0.1651, 0.113, 0.1579, 0.1922, 0.1938, 0.1532, 0.2774, 0.1754, 0.0942, 0.09537, 0.1643, 0.07476, 0.07292, 0.06818, 0.06402, 0.06964, 0.07114, 0.0728, 0.09973, 0.07983, 0.1239, 0.2508, 0.1517, 0.1514, 0.2122, 0.1318, 0.09548, 0.08219, 0.06069, 0.05583, 0.0698, 0.4653, 0.4679, 0.08081, 0.07719, 0.1145, 0.2458, 0.2587, 0.07192, 0.1671, 0.1222, 0.2258, 0.111, 0.1495, 0.1535, 0.1135, 0.1266, 0.09846, 0.08659, 0.08664, 0.1094, 0.1458, 0.2102, 0.2125, 0.1814, 0.1301, 0.1214, 0.09914, 0.05529, 0.04894, 0.03439, 0.04243, 0.05559, 0.06773, 0.06633, 0.05544, 0.03827, 0.05873, 0.05617, 0.05819, 0.05695, 0.02219, 0.02281, 0.02237, 0.02166, 0.02127, 0.02112, 0.02115, 0.02124, 0.05727, 0.05703, 0.05718, 0.05709, 0.3201, 0.1514, 0.06714, 0.2463, 0.7319, 0.1285, 0.5066, 0.4275, 0.1218, 0.07596, 0.06246, 0.2081, 0.6127, 0.125, 0.4143, 0.3228, 0.1173, 0.01108, 0.06818, 0.1357, 0.2319, 0.09327, 0.1981, 0.1767, 0.09193, 0.6893, 0.04098, 0.0813, 0.1026, 0.05519, 0.08891, 0.09384, 0.06068, 0.03799, 0.001717, 0.02185, 0.05265, 0.02544, 0.57, 0.482, 0.752, 0.7169, 0.3915, 0.3943, 0.3675, 0.3682, 0.2451, 0.2367, 0.2141, 0.2174, 0.1155, 0.1156, 0.1002, 0.1005, 0.09074, 0.09119, 0.08474, 0.08148, 0.1213, 0.05401, 0.07755, 0.07747, 0.04787, 0.01046, 0.01131, 0.004654, 0.00394, 0.01378, 0.001015]): _vg.add([_i], _w, 'REPLACE')
_vg = ob_cube.vertex_groups.new(name='Bone.005')
for _i, _w in zip([0, 1, 2, 3, 4, 5, 6, 7, 8, 9, 10, 11, 12, 13, 14, 15, 16, 17, 18, 19, 20, 21, 22, 23, 24, 25, 26, 27, 28, 29, 30, 31, 32, 33, 34, 35, 36, 37, 38, 39, 40, 41, 42, 43, 44, 45, 46, 47, 48, 49, 50, 51, 52, 54, 55, 56, 57, 58, 59, 60, 61, 62, 63, 64, 65, 66, 67, 68, 69, 70, 71, 72, 73, 74, 75, 76, 77, 78, 79, 80, 81, 82, 83, 84, 85, 86, 87, 88, 89, 90, 91, 92, 93, 94, 95, 96, 97, 98, 99, 100, 101, 102, 103, 104, 105, 106, 107, 108, 109, 110, 111, 112, 113, 114, 115, 116, 117, 118, 119, 120, 121, 122, 123, 124, 125, 126, 127, 128, 129, 130, 131, 132, 133, 134, 135, 136, 137, 138, 139, 140, 141, 142, 143, 144, 145, 146, 147, 148, 149, 150, 151, 152, 153, 154, 155, 156, 157, 158, 159, 160, 161, 162, 163, 164, 165, 166, 167, 168, 169, 170, 171, 172, 173, 174, 177, 178, 180, 181, 182, 183, 184, 185, 186, 187, 188, 189, 190, 191, 192, 193, 194, 195, 196, 197, 198, 199, 200, 201, 202, 203, 204, 205, 206, 226, 227], [0.06216, 0.04986, 0.06254, 0.05387, 0.1326, 0.2729, 0.1281, 0.199, 0.0502, 0.06511, 0.009218, 0.0642, 0.08133, 0.07488, 0.1773, 0.1286, 0.2103, 0.2063, 0.08313, 0.09016, 0.1187, 0.04865, 0.1133, 0.2456, 0.102, 0.04831, 0.05347, 0.05931, 0.024, 0.06318, 0.06957, 0.1197, 0.1514, 0.1297, 0.316, 0.1618, 0.1064, 0.05964, 0.05505, 0.06542, 0.02339, 0.05932, 0.1042, 0.05647, 0.1986, 0.1307, 0.2566, 0.2425, 0.06809, 0.1602, 0.07117, 0.0474, 0.1149, 0.05795, 0.06053, 0.03065, 0.07284, 0.08466, 0.1538, 0.1021, 0.1125, 0.2422, 0.2273, 0.1911, 0.2775, 0.1668, 0.06733, 0.08543, 0.09178, 0.05269, 0.05309, 0.0522, 0.03297, 0.04248, 0.05546, 0.05523, 0.05649, 0.06438, 0.1276, 0.2625, 0.1823, 0.182, 0.1664, 0.131, 0.08042, 0.08551, 0.05315, 0.04969, 0.003318, 0.1062, 0.1345, 0.02596, 0.08221, 0.07942, 0.2904, 0.18, 0.0412, 0.08791, 0.06739, 0.1373, 0.0819, 0.1028, 0.1306, 0.09622, 0.07177, 0.06376, 0.07372, 0.06598, 0.1053, 0.1468, 0.1343, 0.1822, 0.1375, 0.1194, 0.08006, 0.07922, 0.05766, 0.0475, 0.02804, 0.03314, 0.05174, 0.07269, 0.06797, 0.05796, 0.03145, 0.06306, 0.06023, 0.06248, 0.06117, 0.01398, 0.01463, 0.01411, 0.01342, 0.01316, 0.01304, 0.01305, 0.01313, 0.06148, 0.06121, 0.06138, 0.06128, 0.09487, 0.1162, 0.01042, 0.1243, 0.07669, 0.0357, 0.1646, 0.1957, 0.06344, 0.06664, 0.02932, 0.1695, 0.1452, 0.05972, 0.2054, 0.2838, 0.0896, 0.006399, 0.05363, 0.1479, 0.2948, 0.06629, 0.2167, 0.2427, 0.08612, 0.0917, 0.02909, 0.09206, 0.1263, 0.03997, 0.09481, 0.1184, 0.06135, 0.05006, 0.01172, 0.02684, 0.06435, 0.02935, 0.1535, 0.1876, 0.07727, 0.08737, 0.07142, 0.07139, 0.07508, 0.07492, 0.1399, 0.1432, 0.1589, 0.1442, 0.08251, 0.08435, 0.07406, 0.07503, 0.06701, 0.06752, 0.06342, 0.06144, 0.04849, 0.004042, 0.01017, 0.03268, 0.002632, 0.0127]): _vg.add([_i], _w, 'REPLACE')
_vg = ob_cube.vertex_groups.new(name='Bone.006')
for _i, _w in zip([173, 187, 188, 189, 190, 191, 192, 193, 194, 195, 196, 197, 198, 199, 200, 201, 202], [0.03171, 0.009814, 0.01124, 0.02627, 0.02601, 0.1236, 0.1237, 0.1422, 0.1431, 0.3189, 0.3172, 0.3622, 0.3541, 0.3601, 0.3557, 0.3632, 0.3581]): _vg.add([_i], _w, 'REPLACE')
_vg = ob_cube.vertex_groups.new(name='Bone.007')
for _i, _w in zip([187, 188, 189, 190, 191, 192, 193, 194, 195, 196, 197, 198, 199, 200, 201, 202], [0.07273, 0.07383, 0.09131, 0.09021, 0.2931, 0.2974, 0.3085, 0.3178, 0.3888, 0.3883, 0.3814, 0.388, 0.4078, 0.4109, 0.4191, 0.4322]): _vg.add([_i], _w, 'REPLACE')
_vg = ob_cube.vertex_groups.new(name='Bone.008')
for _i, _w in zip([0, 1, 2, 3, 4, 5, 6, 7, 8, 9, 10, 11, 12, 13, 14, 15, 16, 17, 18, 19, 20, 21, 22, 23, 24, 25, 26, 27, 28, 29, 30, 31, 32, 33, 34, 35, 36, 37, 38, 39, 40, 41, 42, 43, 44, 45, 46, 47, 48, 49, 50, 51, 52, 53, 54, 55, 56, 57, 58, 59, 60, 61, 62, 63, 64, 65, 66, 67, 68, 69, 70, 71, 72, 73, 74, 75, 76, 77, 78, 79, 80, 81, 82, 83, 84, 85, 86, 87, 88, 89, 90, 91, 92, 93, 94, 95, 96, 97, 98, 99, 100, 101, 102, 103, 104, 105, 106, 107, 108, 109, 110, 111, 112, 113, 114, 115, 116, 117, 118, 119, 120, 121, 122, 123, 124, 125, 126, 127, 128, 129, 130, 131, 132, 133, 134, 135, 136, 137, 138, 139, 140, 141, 142, 144, 145, 147, 148, 149, 150, 153, 158, 167, 184, 203, 204, 205, 207, 208, 209, 210, 211, 212, 213, 214, 215], [0.0796, 0.1709, 0.08064, 0.1616, 0.06262, 0.08331, 0.06596, 0.0948, 0.06958, 0.1165, 0.1791, 0.1146, 0.06836, 0.1838, 0.08295, 0.05263, 0.05801, 0.07785, 0.06587, 0.1871, 0.0006141, 0.02307, 0.1095, 0.06459, 0.1085, 0.1121, 0.07192, 0.143, 0.1756, 0.09582, 0.07369, 0.1273, 0.07368, 0.05777, 0.06598, 0.07005, 0.0624, 0.2194, 0.07448, 0.09501, 0.1709, 0.1403, 0.06579, 0.2032, 0.08983, 0.05576, 0.07406, 0.08319, 0.07211, 0.1126, 0.2069, 0.232, 0.06191, 0.3093, 0.03725, 0.0444, 0.03274, 0.02876, 0.1185, 0.0934, 0.08694, 0.1393, 0.06722, 0.07017, 0.0611, 0.06366, 0.08619, 0.1148, 0.07288, 0.1453, 0.1137, 0.1127, 0.09158, 0.1368, 0.1359, 0.09244, 0.09371, 0.1652, 0.08211, 0.06802, 0.07224, 0.0652, 0.06312, 0.1074, 0.07844, 0.0934, 0.04785, 0.05562, 0.05182, 0.3119, 0.1011, 0.08923, 0.2765, 0.03997, 0.1545, 0.0678, 0.1012, 0.1401, 0.1508, 0.1676, 0.1235, 0.1124, 0.1245, 0.09963, 0.08951, 0.1599, 0.137, 0.07741, 0.09785, 0.06989, 0.07668, 0.1245, 0.09354, 0.1105, 0.08368, 0.1334, 0.094, 0.01933, 0.02233, 0.02203, 0.0347, 0.04288, 0.02866, 0.03594, 0.0192, 0.02606, 0.01813, 0.01537, 0.01749, 0.016, 0.01834, 0.01872, 0.01861, 0.01811, 0.01751, 0.01735, 0.0174, 0.0175, 0.01647, 0.0162, 0.01635, 0.01625, 0.07855, 0.08552, 0.0797, 0.08227, 0.03605, 0.0446, 0.08496, 0.01516, 0.01312, 0.003309, 0.007219, 0.04085, 0.04682, 0.08099, 0.02515, 0.1193, 0.1038, 0.09016, 0.09301, 0.02479, 0.02624, 0.01464, 0.01426]): _vg.add([_i], _w, 'REPLACE')
_vg = ob_cube.vertex_groups.new(name='Bone.009')
for _i, _w in zip([0, 1, 2, 3, 4, 5, 6, 7, 8, 9, 10, 11, 12, 13, 14, 15, 16, 17, 18, 19, 20, 21, 22, 23, 24, 25, 26, 27, 28, 29, 30, 31, 32, 33, 34, 35, 36, 37, 38, 39, 40, 41, 42, 43, 44, 45, 46, 47, 48, 49, 50, 51, 52, 53, 54, 55, 56, 57, 58, 59, 60, 61, 62, 63, 64, 65, 66, 67, 68, 69, 70, 71, 72, 73, 74, 75, 76, 77, 78, 79, 80, 81, 82, 83, 84, 85, 86, 87, 88, 89, 90, 91, 92, 93, 94, 95, 96, 97, 98, 99, 100, 101, 102, 103, 104, 105, 106, 107, 108, 109, 110, 111, 112, 113, 114, 115, 116, 117, 118, 119, 120, 121, 122, 123, 124, 125, 126, 127, 128, 129, 130, 131, 132, 133, 134, 135, 136, 137, 138, 139, 140, 141, 142, 143, 144, 145, 146, 147, 148, 149, 150, 151, 152, 153, 154, 155, 156, 157, 158, 160, 161, 162, 163, 164, 165, 166, 167, 168, 169, 170, 171, 172, 173, 174, 177, 179, 181, 182, 183, 184, 185, 186, 203, 204, 205, 206, 207, 208, 209, 210, 211, 212, 213, 214, 215, 216, 217, 218, 219, 220, 221, 222, 223, 239], [0.06839, 0.1586, 0.06942, 0.1477, 0.0447, 0.05615, 0.04885, 0.06438, 0.06119, 0.1027, 0.1892, 0.1019, 0.05461, 0.1111, 0.0592, 0.02906, 0.03031, 0.0564, 0.05271, 0.1092, 0.194, 0.009307, 0.08379, 0.04263, 0.08178, 0.1051, 0.06273, 0.129, 0.1753, 0.08398, 0.06155, 0.0822, 0.05411, 0.03664, 0.04092, 0.05211, 0.04636, 0.1948, 0.06506, 0.08243, 0.1711, 0.1267, 0.05039, 0.1767, 0.06255, 0.03403, 0.0502, 0.05815, 0.06016, 0.07279, 0.1206, 0.1191, 0.03712, 0.3539, 0.02054, 0.0262, 0.02006, 0.01122, 0.09847, 0.06877, 0.06851, 0.09939, 0.04681, 0.0501, 0.03958, 0.0394, 0.06148, 0.1011, 0.05798, 0.1029, 0.1052, 0.1037, 0.08299, 0.1344, 0.1299, 0.08273, 0.08424, 0.1482, 0.07043, 0.05096, 0.05026, 0.04541, 0.04298, 0.07502, 0.05958, 0.07756, 0.02562, 0.04382, 0.0374, 0.3231, 0.06489, 0.06169, 0.2859, 0.01981, 0.1298, 0.04529, 0.06837, 0.1346, 0.1042, 0.1407, 0.08393, 0.09579, 0.09358, 0.07072, 0.07, 0.1319, 0.1217, 0.06435, 0.08525, 0.0535, 0.05628, 0.08561, 0.06553, 0.07886, 0.06244, 0.1107, 0.07861, 0.004679, 0.008691, 0.01016, 0.02157, 0.02685, 0.01115, 0.01793, 0.004521, 0.01358, 0.002953, 0.0008389, 0.002449, 0.001288, 0.008077, 0.008364, 0.008315, 0.007907, 0.007369, 0.007231, 0.007278, 0.007369, 0.001666, 0.001459, 0.001574, 0.001493, 0.1972, 0.1157, 0.4076, 0.1673, 0.02036, 0.3642, 0.08641, 0.08655, 0.2768, 0.06054, 0.5649, 0.1706, 0.03945, 0.3436, 0.08921, 0.08393, 0.2935, 0.212, 0.1113, 0.05256, 0.1635, 0.07114, 0.07082, 0.15, 0.03886, 0.08698, 0.06605, 0.02256, 0.07687, 0.03477, 0.04512, 0.07736, 0.02097, 0.004647, 0.01066, 0.03318, 0.05536, 0.08505, 0.006847, 0.02238, 0.3932, 0.5758, 0.4673, 0.5191, 0.661, 0.2846, 0.282, 0.2698, 0.266, 0.1096, 0.1108, 0.09591, 0.09481, 0.05213, 0.05327, 0.04192, 0.04143, 0.03494, 0.03605, 0.02685, 0.0299, 0.002986]): _vg.add([_i], _w, 'REPLACE')
_vg = ob_cube.vertex_groups.new(name='Bone.010')
for _i, _w in zip([0, 1, 2, 3, 4, 5, 6, 7, 8, 9, 10, 11, 12, 13, 14, 15, 16, 17, 18, 19, 20, 21, 22, 23, 24, 25, 26, 27, 28, 29, 30, 31, 32, 33, 34, 35, 36, 37, 38, 39, 40, 41, 42, 43, 44, 45, 46, 47, 48, 49, 50, 51, 52, 53, 54, 55, 56, 57, 58, 59, 60, 61, 62, 63, 64, 65, 66, 67, 68, 69, 70, 71, 72, 73, 74, 75, 76, 77, 78, 79, 80, 81, 82, 83, 84, 85, 86, 87, 88, 89, 90, 91, 92, 93, 94, 95, 96, 97, 98, 99, 100, 101, 102, 103, 104, 105, 106, 107, 108, 109, 110, 111, 112, 113, 114, 115, 116, 117, 118, 119, 120, 121, 122, 123, 124, 125, 126, 127, 128, 129, 130, 131, 132, 133, 134, 135, 136, 137, 138, 139, 140, 141, 142, 143, 144, 145, 146, 147, 148, 149, 150, 151, 152, 153, 154, 155, 156, 157, 158, 159, 160, 161, 162, 163, 164, 165, 166, 167, 168, 169, 170, 171, 172, 173, 174, 176, 177, 179, 181, 182, 183, 184, 186, 203, 204, 205, 206, 207, 208, 209, 210, 211, 212, 213, 214, 215, 216, 217, 218, 219, 220, 221, 222, 223, 227, 238, 239], [0.139, 0.2912, 0.1375, 0.2443, 0.07057, 0.05993, 0.07353, 0.06993, 0.1346, 0.2112, 0.3736, 0.2036, 0.09237, 0.09947, 0.07789, 0.05867, 0.03025, 0.07419, 0.09001, 0.1004, 0.1454, 0.05427, 0.1221, 0.05909, 0.1209, 0.2733, 0.1353, 0.2605, 0.3221, 0.1684, 0.1146, 0.07843, 0.0768, 0.06435, 0.042, 0.07397, 0.07565, 0.1677, 0.1374, 0.1687, 0.3606, 0.2339, 0.07886, 0.1615, 0.07423, 0.06243, 0.05066, 0.06913, 0.1132, 0.07299, 0.08589, 0.06334, 0.02366, 0.154, 0.06346, 0.06753, 0.0729, 0.04992, 0.1619, 0.09389, 0.1099, 0.1228, 0.06227, 0.0642, 0.06174, 0.05162, 0.08167, 0.1922, 0.0971, 0.1171, 0.2535, 0.2607, 0.1962, 0.341, 0.3257, 0.1902, 0.1894, 0.2236, 0.1372, 0.07587, 0.0578, 0.06614, 0.06448, 0.09019, 0.08864, 0.1384, 0.06065, 0.09212, 0.08791, 0.1167, 0.04604, 0.05278, 0.1538, 0.05627, 0.1775, 0.05558, 0.07362, 0.3071, 0.114, 0.167, 0.08994, 0.1529, 0.1253, 0.09815, 0.1116, 0.162, 0.2153, 0.1173, 0.166, 0.08367, 0.08003, 0.09431, 0.07951, 0.09932, 0.09308, 0.1639, 0.1365, 0.04291, 0.05386, 0.05939, 0.07514, 0.07356, 0.04968, 0.05753, 0.04226, 0.06367, 0.03629, 0.03298, 0.03542, 0.03351, 0.07697, 0.07621, 0.07729, 0.07785, 0.08924, 0.09185, 0.09104, 0.08904, 0.0342, 0.03387, 0.03404, 0.03391, 0.1378, 0.1333, 0.2891, 0.1663, 0.009897, 0.2563, 0.06325, 0.08291, 0.2978, 0.07546, 0.1613, 0.1569, 0.03174, 0.2477, 0.07267, 0.08051, 0.2379, 0.01023, 0.2926, 0.1413, 0.05607, 0.2433, 0.07573, 0.08222, 0.235, 0.0194, 0.1232, 0.08837, 0.03393, 0.1085, 0.04825, 0.05912, 0.1141, 0.01608, 0.04607, 0.0258, 0.02757, 0.05998, 0.04493, 0.06456, 0.008059, 0.2482, 0.172, 0.2253, 0.1805, 0.1312, 0.1561, 0.1586, 0.1596, 0.1595, 0.2852, 0.2914, 0.32, 0.3011, 0.312, 0.312, 0.2894, 0.2877, 0.2633, 0.2643, 0.2429, 0.2509, 0.001791, 0.008926, 0.02163]): _vg.add([_i], _w, 'REPLACE')
_vg = ob_cube.vertex_groups.new(name='Bone.011')
for _i, _w in zip([0, 8, 9, 25, 26, 39, 70, 71, 72, 75, 76, 85, 174, 208, 209, 210, 211, 212, 213, 214, 215, 216, 217, 218, 219, 220, 221, 222, 223], [0.01395, 0.003293, 0.0217, 0.006374, 0.007791, 0.02771, 2.474e-06, 0.01221, 0.03083, 0.035, 0.0211, 0.000991, 0.0203, 0.04602, 0.0445, 0.05665, 0.05775, 0.1815, 0.1897, 0.1903, 0.1907, 0.2924, 0.2945, 0.3232, 0.3234, 0.3027, 0.3059, 0.2947, 0.3026]): _vg.add([_i], _w, 'REPLACE')
_vg = ob_cube.vertex_groups.new(name='Bone.012')
for _i, _w in zip([208, 209, 210, 211, 212, 213, 214, 215, 216, 217, 218, 219, 220, 221, 222, 223], [0.05831, 0.05705, 0.06925, 0.07157, 0.2411, 0.2239, 0.2337, 0.2551, 0.2564, 0.2513, 0.2646, 0.2668, 0.3205, 0.3148, 0.3598, 0.3397]): _vg.add([_i], _w, 'REPLACE')
_vg = ob_cube.vertex_groups.new(name='Bone.013')
for _i, _w in zip([143, 151, 153, 158, 159, 160, 161, 162, 163, 164, 165, 166, 168, 169, 170, 171, 172, 173, 174, 175, 176, 177, 178, 179, 180, 181, 182, 224, 225, 226, 227, 237, 238, 239, 240, 241, 242, 243, 244, 245, 246, 247, 248], [0.04071, 0.07042, 0.01252, 0.01393, 0.0886, 0.06647, 0.06591, 0.005393, 0.06201, 0.01475, 0.03919, 0.07719, 0.1596, 0.114, 0.02693, 0.1169, 0.03383, 0.06879, 0.151, 0.1958, 0.3657, 0.1615, 0.0129, 0.1697, 0.02541, 0.08177, 0.2361, 0.1017, 0.01543, 0.00257, 0.05019, 0.5619, 0.2286, 0.1276, 0.1825, 0.1218, 0.1297, 0.1166, 0.1007, 0.03877, 0.04618, 0.03957, 0.03119]): _vg.add([_i], _w, 'REPLACE')
_vg = ob_cube.vertex_groups.new(name='Bone.017')
for _i, _w in zip([20, 143, 151, 152, 153, 155, 156, 157, 158, 159, 160, 161, 162, 163, 164, 165, 166, 168, 169, 170, 171, 172, 173, 174, 175, 176, 177, 178, 179, 180, 181, 182, 183, 203, 206, 224, 225, 226, 227, 228, 229, 230, 231, 232, 233, 234, 235, 236, 237, 238, 239, 240, 241, 242, 243, 244, 245, 246, 247, 248], [0.05575, 0.1319, 0.2429, 0.02761, 0.04712, 0.05797, 0.02819, 0.01554, 0.05332, 0.2838, 0.1393, 0.09329, 0.0546, 0.1614, 0.08774, 0.06745, 0.123, 0.3393, 0.1334, 0.07807, 0.3409, 0.1277, 0.09123, 0.2074, 0.1313, 0.3578, 0.1362, 0.06984, 0.4745, 0.1216, 0.09158, 0.2128, 0.002804, 0.004567, 0.0413, 0.2343, 0.03312, 0.09219, 0.162, 0.04773, 0.6141, 0.5843, 0.588, 0.623, 0.2273, 0.2443, 0.2314, 0.22, 0.2455, 0.4932, 0.4399, 0.6364, 0.1106, 0.1188, 0.1116, 0.1135, 0.04039, 0.04641, 0.04055, 0.03374]): _vg.add([_i], _w, 'REPLACE')
_vg = ob_cube.vertex_groups.new(name='Bone.018')
for _i, _w in zip([174, 182, 229, 230, 231, 232, 233, 234, 235, 236], [0.009099, 0.07182, 0.1036, 0.1119, 0.1279, 0.1184, 0.6554, 0.6269, 0.6435, 0.6637]): _vg.add([_i], _w, 'REPLACE')
_vg = ob_cube.vertex_groups.new(name='Bone.014')
for _i, _w in zip([20, 143, 151, 153, 155, 156, 157, 159, 160, 161, 162, 163, 164, 165, 166, 168, 169, 170, 171, 172, 173, 174, 175, 176, 177, 178, 179, 180, 181, 182, 183, 224, 225, 226, 227, 228, 229, 230, 231, 232, 233, 234, 235, 236, 237, 238, 239, 240], [0.05021, 0.1345, 0.1673, 0.01285, 0.01489, 0.03717, 0.01071, 0.2125, 0.02977, 0.06103, 0.07966, 0.07229, 0.1167, 0.07557, 0.04302, 0.04586, 0.09091, 0.1677, 0.08669, 0.2162, 0.1312, 0.06113, 0.1203, 0.02569, 0.1055, 0.3175, 0.07725, 0.3517, 0.1681, 0.06247, 0.01211, 0.2349, 0.2242, 0.4358, 0.345, 0.7121, 0.1883, 0.2047, 0.1975, 0.1745, 0.06951, 0.07595, 0.07112, 0.06745, 0.0148, 0.03701, 0.12, 0.02676]): _vg.add([_i], _w, 'REPLACE')
_vg = ob_cube.vertex_groups.new(name='Bone.015')
for _i, _w in zip([20, 143, 151, 153, 154, 155, 156, 157, 158, 159, 160, 161, 162, 163, 164, 165, 166, 168, 169, 170, 171, 172, 173, 174, 175, 176, 177, 178, 179, 180, 181, 182, 183, 184, 206, 224, 225, 226, 227, 228, 229, 230, 231, 232, 237, 238, 239, 240, 241, 242, 243, 244, 245, 246, 247, 248], [0.0448, 0.1044, 0.1721, 0.06293, 0.02767, 0.0184, 0.05055, 0.05666, 0.04368, 0.2151, 0.06058, 0.1354, 0.1368, 0.07451, 0.1358, 0.1467, 0.09231, 0.08651, 0.1981, 0.3325, 0.1075, 0.264, 0.2531, 0.1309, 0.4736, 0.09501, 0.2614, 0.4401, 0.1112, 0.2672, 0.3211, 0.1501, 0.0352, 0.0004382, 0.001171, 0.3475, 0.6415, 0.2939, 0.255, 0.1742, 0.06263, 0.06429, 0.05447, 0.0542, 0.09397, 0.09565, 0.1396, 0.0757, 0.3133, 0.3338, 0.3692, 0.3076, 0.125, 0.1349, 0.1278, 0.1144]): _vg.add([_i], _w, 'REPLACE')
_vg = ob_cube.vertex_groups.new(name='Bone.016')
for _i, _w in zip([151, 159, 161, 165, 168, 169, 170, 171, 172, 173, 174, 176, 177, 178, 179, 180, 181, 182, 224, 226, 227, 235, 238, 239, 240, 241, 242, 243, 244, 245, 246, 247, 248], [0.03098, 0.07299, 0.0105, 0.005985, 0.00492, 0.05795, 0.02175, 0.01355, 0.04085, 0.05545, 0.03078, 0.01683, 0.09996, 0.02792, 0.03723, 0.08896, 0.1006, 0.05162, 0.007263, 0.05806, 0.06246, 0.003264, 0.03959, 0.04687, 0.0006364, 0.4283, 0.3893, 0.3762, 0.454, 0.7754, 0.758, 0.772, 0.7939]): _vg.add([_i], _w, 'REPLACE')
_m = ob_cube.modifiers.new('Armature', 'ARMATURE')
_m = ob_cube.modifiers.new('Armature.001', 'ARMATURE')
_m.object = ob_armature
ob_camera.location = (5.089, -0.2158, 4.528)
ob_camera.rotation_euler = (1.238, -0.01396, 1.541)
ob_camera.lock_rotations_4d = False
ob_camera.empty_display_type = 'ARROWS'
ob_camera.color = (0.0, 0.0, 0.0, 0.0)
ob_camera.display_type = 'WIRE'
ob_camera.lineart.crease_threshold = 0.0
ob_armature.location = (0.0, 0.0, 0.2188)
ob_armature.lineart.crease_threshold = 0.0

# ---- collection membership
scene.collection.objects.link(ob_cube)
col_collection.objects.link(ob_camera)
col_collection.objects.link(ob_armature)

# ---- scene / render settings (as saved in the file)
scene.camera = ob_camera
scene.frame_start = 1; scene.frame_end = 82; scene.frame_set(27)
scene.render.engine = 'CYCLES'
scene.cycles.use_denoising = False
scene.cycles.samples = 128
scene.cycles.sampling_pattern = 'TABULATED_SOBOL'
scene.cycles.use_adaptive_sampling = False
scene.cycles.use_light_tree = False
scene.view_settings.view_transform = 'Filmic'
bpy.context.view_layer.update()

# ---- added for rendering (the .blend has no usable light): sun
light_auto_sun = bpy.data.lights.new('AutoSun', 'SUN')
light_auto_sun.energy = 3.0
light_auto_sun.angle = 0.0523599
ob_auto_sun = bpy.data.objects.new('AutoSun', light_auto_sun)
scene.collection.objects.link(ob_auto_sun)
ob_auto_sun.rotation_euler = (0.872665, 0.174533, 0.523599)
bpy.context.view_layer.update()
